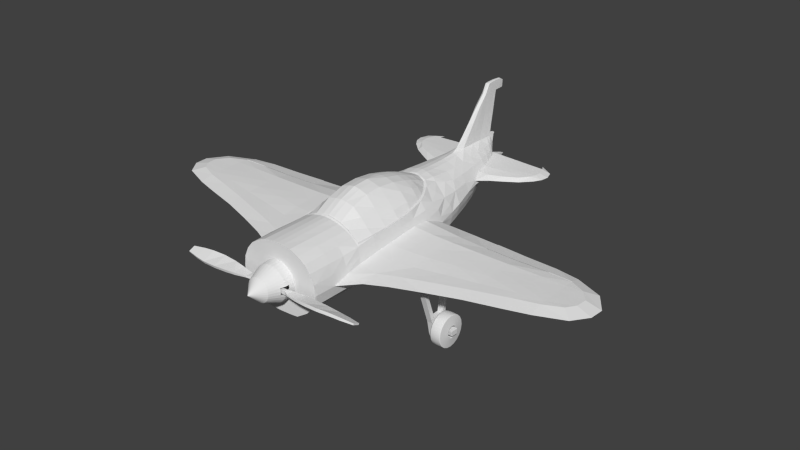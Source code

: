 # Source: Plane.blend  (saved by Blender 2.76.0; exported with 4.5.12 LTS)
import bpy
from mathutils import Matrix  # noqa: F401  (used for matrix-valued properties, if any)

bpy.ops.wm.read_factory_settings(use_empty=True)
scene = bpy.context.scene
scene.name = 'Scene'

# ---- collections
col_collection_1 = bpy.data.collections.new('Collection 1'); scene.collection.children.link(col_collection_1)

# ---- materials (node trees are filled in below, after node groups)
mat_material = bpy.data.materials.new('Material')
mat_material.alpha_threshold = 0.0
mat_material.use_transparent_shadow = False
mat_material.roughness = 0.5
mat_material.line_color = (0.0, 0.0, 0.0, 1.0)

# ---- material node trees

# ---- world
world_world = bpy.data.worlds.new('World'); scene.world = world_world
world_world.color = (0.05088, 0.05088, 0.05088)
world_world.use_sun_shadow = False
world_world.sun_shadow_jitter_overblur = 0.0
world_world.cycles.sampling_method = 'MANUAL'
world_world.cycles.sample_map_resolution = 256

# ---- meshes
me_cube = bpy.data.meshes.new('Cube')
me_cube.from_pydata([(0.9097, 0.01841, -2.365), (0.4643, -0.5585, 2.327), (0.5488, 0.7432, -1.649), (0.4948, -0.6895, 0.2392), (0.5471, 0.6394, 2.327), (0.4957, -0.6132, -0.9097), (0.4912, -0.471, -2.073), (0.3805, 0.7428, -2.55), (0.0, -0.6794, 2.327), (2.384e-07, 0.7313, -4.744), (0.0, 0.8361, 2.327), (0.5892, 0.968, -0.7298), (0.5872, 0.9611, -0.2978), (0.0, 0.8369, -1.898), (-1.49e-07, 1.19, -0.7304), (-3.427e-07, 1.255, -0.2962), (4.47e-08, -0.6981, 0.2346), (8.941e-08, -0.6161, -0.9097), (1.341e-07, -0.4714, -2.073), (0.2362, 0.1534, -4.112), (0.9459, -0.1852, 2.327), (0.9413, 0.1983, 2.327), (1.998e-07, 0.213, -4.4), (1.493, 0.2348, -0.7482), (0.9206, -0.2172, -2.073), (5.442, 0.0302, -0.899), (5.44, 0.1523, -0.1558), (5.442, 0.0302, -0.1564), (0.4925, -0.6869, 1.368), (0.5908, 0.7312, 0.9685), (-3.661e-07, 0.8652, 0.9685), (3.93e-08, -0.6824, 1.366), (1.039, -0.2287, 1.368), (1.036, 0.08108, 1.385), (-1.052e-07, 0.03316, 2.327), (0.8543, 0.4681, -1.917), (1.0, 0.2806, -0.7298), (1.0, 0.2082, 0.1028), (1.491, 0.007843, -1.644), (0.7669, -0.3714, -2.073), (0.7955, -0.4747, -0.9097), (0.7939, -0.4747, 0.2392), (0.4544, -0.4254, -2.364), (0.7369, -0.3981, 2.327), (0.794, -0.4637, 1.368), (-1.141e-07, 1.036, -1.329), (0.5196, -0.5406, -1.426), (0.0, -0.5355, -1.426), (0.9203, -0.3333, -1.426), (1.0, 0.2473, -1.137), (0.7979, -0.436, -1.426), (0.9651, -0.0007234, 2.327), (0.9732, 0.09495, -2.073), (5.706, 0.06551, 0.07233), (0.0, 0.6958, 2.327), (1.001, -7.345e-08, -1.68), (6.009, 0.06551, -0.6253), (2.308e-07, 2.132, -5.026), (1.92e-07, 2.178, -4.478), (1.533e-07, 0.9415, -3.351), (1.145e-07, 0.8364, -2.848), (0.1154, 0.7313, -4.609), (0.3189, -0.2752, -3.208), (0.391, -0.3414, -2.851), (1.502e-07, -0.4228, -2.367), (1.592e-07, -0.3515, -2.853), (1.681e-07, -0.2833, -3.208), (1.91e-07, 0.07194, -4.112), (0.3795, 0.06215, -3.811), (0.5088, -0.009351, -3.51), (0.6202, -0.06125, -3.208), (0.7317, -0.1109, -2.85), (1.826, 0.3412, -4.347), (1.754, 0.3406, -4.049), (0.7312, 0.2714, -3.207), (0.8107, 0.2452, -2.849), (1.698, 0.4403, -4.556), (1.769, 0.4403, -4.18), (1.821, 0.3406, -4.17), (0.7152, 0.4403, -2.848), (1.834e-07, -0.0581, -3.812), (0.4907, -0.2112, -3.208), (0.5995, -0.2681, -2.85), (0.4382, 0.173, -3.799), (0.5583, 0.1386, -3.509), (0.6731, 0.1049, -3.207), (0.784, 0.06515, -2.849), (0.2581, -0.5737, 2.327), (0.3447, 0.7153, 2.327), (0.2484, -0.4722, -2.073), (0.275, -0.6161, -0.9097), (0.2668, -0.6981, 0.2367), (0.3569, 0.7857, -1.813), (0.3634, 1.122, -0.7312), (0.3634, 1.169, -0.2963), (0.2634, -0.6824, 1.369), (0.3634, 0.8122, 0.9685), (0.9381, 0.1678, -2.365), (0.265, -0.5391, -1.425), (0.3634, 0.9611, -1.329), (0.1396, 0.24, -4.399), (0.6494, 0.1574, 2.327), (1.758e-07, -0.1709, -3.512), (0.1221, -0.2837, -3.208), (0.1823, -0.3516, -2.852), (0.1016, 0.8929, -4.647), (0.07843, 0.8943, -4.151), (0.3285, 0.7366, -3.207), (0.3713, 0.7382, -2.848), (0.03608, 0.7315, -4.726), (0.1439, 0.7349, 2.327), (0.1495, 0.8186, -2.338), (0.1489, 0.8232, -1.877), (0.1502, 1.18, -0.7307), (0.1502, 1.224, -0.2967), (0.1502, 0.8547, 0.9685), (0.1502, 1.019, -1.329), (0.03307, 2.123, -5.026), (0.05745, 2.164, -4.471), (0.08183, 0.897, -3.519), (0.1421, 0.8119, -2.848), (0.8484, 0.3875, 2.327), (2.234e-07, 0.4847, -4.664), (3.33e-08, 0.8461, -2.105), (0.9601, 0.5913, -0.2956), (0.9428, 0.4804, 0.9688), (0.1642, 0.4844, -4.559), (0.4026, 0.4819, -4.101), (0.6288, 0.4617, -3.207), (0.6808, 0.2729, -3.51), (0.3077, 0.2753, -4.396), (0.4507, 0.2753, -4.112), (0.5822, 0.2753, -3.811), (0.5126, 0.399, 2.327), (0.6188, -0.1462, 2.327), (0.0, 0.4818, 2.327), (-2.105e-07, -0.4155, 2.327), (0.328, -0.4473, 2.327), (1.507, -0.1558, 1.055), (1.486, 0.06712, 1.004), (1.484, 0.008836, 1.406), (0.5883, 0.8483, 0.5102), (0.3634, 1.027, 0.5106), (0.1502, 1.07, 0.5099), (-3.532e-07, 1.087, 0.5107), (0.9601, 0.5528, 0.51), (0.1502, 1.206, 0.1028), (0.3634, 1.145, 0.1033), (0.9601, 0.5622, 0.1033), (0.5866, 0.9196, 0.1033), (-3.455e-07, 1.233, 0.1031), (1.562, 0.3897, -4.767), (0.4679, 0.6028, -3.516), (5.988, 0.06551, -0.2869), (5.67, 0.06551, -1.066), (0.7244, 0.5239, 2.327), (2.309e-07, 0.603, -4.709), (0.1209, 0.1017, -4.112), (0.5931, 0.6579, -2.236), (0.7763, 0.7805, -0.7295), (0.779, 0.7588, -0.2967), (0.7754, 0.6169, 0.9685), (0.8759, 0.5307, -1.469), (0.1362, 0.6029, -4.583), (0.3203, 0.6029, -4.116), (0.5282, 0.6028, -3.207), (0.5883, 0.6037, -2.848), (0.7723, 0.6554, 0.5101), (0.7754, 0.7123, 0.1033), (1.0, 0.1182, 0.9683), (0.4938, -0.6696, 1.8), (1.04, -0.2287, 1.801), (1.016, 0.2259, 1.801), (1.921e-08, -0.6676, 1.799), (0.7952, -0.4693, 1.801), (1.077, 8.01e-08, 1.801), (0.2634, -0.6676, 1.8), (0.5908, 0.7293, 1.801), (-4.705e-07, 0.8474, 1.801), (0.3665, 0.8108, 1.801), (0.1502, 0.8403, 1.801), (0.9271, 0.4408, 1.801), (0.7937, 0.6167, 1.801), (0.5908, 0.7296, 1.385), (-4.183e-07, 0.8563, 1.385), (0.365, 0.8115, 1.385), (0.1502, 0.8475, 1.385), (0.9253, 0.4403, 1.385), (0.7846, 0.6168, 1.385), (1.0, 0.1726, 0.5092), (0.5961, 0.2978, 2.327), (0.6603, 0.01683, 2.327), (0.1769, -0.4916, 2.327), (0.5131, -0.3309, 2.327), (1.493, 0.2013, -1.136), (1.492, 0.1758, 0.0478), (1.488, 0.1246, 0.5086), (1.0, 0.2444, -0.2961), (1.491, 0.2053, -0.3356), (5.618, 0.1523, -0.6199), (0.265, -0.6934, 0.8365), (0.794, -0.4688, 0.836), (4.185e-08, -0.6934, 0.8372), (0.4936, -0.6921, 0.8385), (0.9117, -0.395, 0.8342), (1.2, -0.2729, 0.6654), (0.627, 0.6159, -2.493), (0.7097, -0.3314, -2.364), (7.516e-08, 0.8335, -2.34), (0.8618, -0.1663, -2.364), (0.8051, 0.4473, -2.365), (0.2298, -0.4304, -2.364), (0.2294, -0.1693, -3.512), (0.392, -0.1349, -3.511), (0.1213, -0.05756, -3.812), (0.2673, -0.02905, -3.811), (0.3634, 1.03, -1.105), (0.1502, 1.093, -1.105), (0.9443, 0.479, -1.152), (0.7118, 0.7581, -1.107), (0.8303, 0.6696, -1.124), (-1.315e-07, 1.101, -1.105), (0.293, 0.2307, -4.091), (0.5593, 0.4819, -3.516), (0.2916, 0.7375, -3.517), (0.08019, 0.8946, -3.875), (0.5001, 0.4819, -3.824), (0.2549, 0.7383, -3.852), (0.398, 0.6029, -3.835), (0.7081, 0.3642, -3.207), (1.344, 0.3391, -4.555), (1.784, 0.4403, -4.336), (0.04523, 2.187, -4.725), (0.2507, 0.6029, -4.358), (0.09024, 0.893, -4.416), (0.3092, 0.4819, -4.335), (0.1773, 0.7313, -4.384), (1.978, 0.3852, -4.158), (2.015, 0.3888, -4.336), (0.6126, 0.4408, -3.515), (0.2438, 0.3395, -4.543), (5.547, 0.0302, -0.6795), (0.2718, -0.6581, -0.3379), (0.4952, -0.6561, -0.3366), (6.668e-08, -0.6578, -0.3374), (0.7947, -0.4747, -0.3378), (2.704, -0.1315, -0.2636), (2.705, -0.05667, 0.6341), (2.704, 0.1149, 0.2442), (2.701, 0.1717, -0.4326), (2.701, 0.02641, -1.558), (2.704, 0.09635, 0.6141), (2.704, -0.09206, 0.2073), (2.702, 0.1547, -0.1246), (2.705, 0.02551, 0.9429), (2.704, -0.0578, -1.259), (2.704, -0.1262, -0.9457), (2.705, -0.1333, -0.6485), (2.698, 0.1215, -1.136), (2.699, 0.1882, -0.7875), (3.527, 0.1216, 0.09882), (3.528, -0.07229, -0.9632), (3.527, -0.06987, -0.6827), (3.527, 0.1102, 0.3773), (3.527, -0.0324, -1.19), (3.527, -0.06759, -0.3406), (3.527, 0.1564, -0.5122), (3.527, 0.1131, -1.116), (3.526, 0.1679, -0.8171), (3.528, -0.02688, 0.3851), (3.527, 0.04244, 0.6966), (3.527, -0.04513, 0.02947), (3.527, 0.1453, -0.2084), (4.369, 0.1384, -0.04826), (4.365, -0.0305, -0.9762), (4.367, -0.01344, -1.111), (4.363, -0.008574, 0.1995), (4.369, 0.1283, 0.1612), (4.366, 0.1337, -1.101), (4.367, 0.1524, -0.5746), (4.37, 0.05283, 0.4951), (4.366, 0.156, -0.8422), (4.364, -0.02779, -0.702), (4.364, -0.02529, -0.381), (4.364, -0.01614, -0.08736), (4.369, 0.1486, -0.2957), (1.987, 0.01474, -1.612), (1.999, -0.1963, -0.5709), (1.988, 0.1569, -1.135), (1.998, -0.1971, -0.9293), (1.989, -0.1375, 0.3802), (1.988, 0.2112, -0.7637), (1.991, -0.1955, -0.1118), (1.991, -0.09086, 0.883), (1.987, 0.1583, -0.01619), (1.988, 0.1057, 0.3903), (1.987, 0.0765, 0.818), (1.998, -0.09394, -1.318), (1.986, 0.1831, -0.3787), (1.989, 0.01581, 1.184), (1.495, -0.2724, -0.9211), (1.499, -0.2717, -0.4842), (1.493, -0.157, -1.368), (1.505, -0.2062, 0.5134), (1.502, -0.2704, 0.008946), (1.187, -0.329, -0.9153), (1.216, -0.3273, -0.4032), (1.227, -0.3252, 0.1169), (4.988, 0.01388, 0.05094), (4.987, 0.1392, 0.01549), (4.988, 0.006814, -0.406), (4.987, 0.0117, -1.039), (4.987, 0.005733, -0.6953), (4.986, 0.1423, -0.1245), (4.987, 0.1456, -0.8549), (4.985, 0.1399, -1.07), (4.989, 0.05887, 0.3325), (4.987, 0.004527, -0.9476), (4.987, 0.1457, -0.6067), (4.986, 0.06049, -1.338), (4.988, 0.01068, -0.1629), (4.987, 0.1455, -0.3522), (5.594, 0.1523, -0.3572), (5.386, 0.1523, -0.8783), (5.534, 0.0302, -0.4019), (0.9158, 0.513, 0.9301), (-3.649e-07, 0.8889, 0.9248), (0.1502, 0.8774, 0.9256), (0.3634, 0.8343, 0.9268), (0.7747, 0.6228, 0.9291), (0.5893, 0.7442, 0.9281), (0.1502, 0.8577, 0.8967), (0.5879, 0.7168, 0.8998), (-3.639e-07, 0.8695, 0.8921), (0.774, 0.5889, 0.9048), (0.3634, 0.8149, 0.8993), (0.9153, 0.6286, -0.7298), (0.7271, 0.6992, -1.348), (0.8597, 0.5194, 0.9078), (0.9164, 0.5628, 0.1033), (0.5189, 0.7269, -1.584), (0.1487, 0.8152, -1.833), (0.3406, 0.7696, -1.775), (0.0, 0.8201, -1.849), (0.857, 0.6266, -0.7298), (0.7762, 0.6696, -1.107), (0.9107, 0.55, 0.51), (0.687, 0.6974, -1.329), (0.9105, 0.5885, -0.2958), (0.586, 0.9035, -1.107), (0.7862, 0.5992, 2.327), (0.5908, 0.7172, 2.327), (0.1502, 0.8311, 2.327), (0.7968, -0.4747, 2.327), (0.0, 0.7364, 2.327), (1.038, -0.2287, 2.327), (0.4427, 0.3321, 2.327), (0.0, -0.5011, 2.327), (0.0, -0.5795, 2.327), (0.4939, -0.653, 2.327), (0.2634, -0.6701, 2.327), (0.3685, 0.8099, 2.327), (0.5116, 0.2487, 2.327), (0.5543, 0.1361, 2.327), (1.035, 0.226, 2.327), (0.929, 0.4423, 2.327), (0.563, 0.02522, 2.327), (0.5286, -0.1097, 2.327), (1.062, 1.017e-07, 2.327), (0.1575, -0.3967, 2.327), (0.0, 0.5747, 2.327), (0.4414, -0.2621, 2.327), (0.288, -0.3585, 2.327), (0.1494, 0.924, -1.586), (-5.771e-08, 0.9294, -1.586), (0.3503, 0.8605, -1.585), (0.5674, 0.8324, -1.329), (0.1491, 0.8344, -2.098), (0.7041, 0.6179, -1.776), (0.9701, 0.3397, -1.57), (0.4991, 0.7249, -2.004), (0.2137, 0.7351, -4.132), (0.1478, 0.8129, -2.565), (9.401e-08, 0.8339, -2.569), (0.9371, -0.2877, -1.68), (5.215e-08, -0.5123, -1.678), (0.2585, -0.5175, -1.678), (0.7858, -0.417, -1.679), (0.5132, -0.5206, -1.679), (0.9867, 0.1543, -1.645), (0.9271, 0.2741, -2.03), (1.0, 0.1233, -1.454), (0.9571, -0.1805, -1.542), (0.9651, -0.1412, -1.68), (0.9548, -0.04851, -2.073), (0.3832, 0.7865, -2.052), (0.386, 0.7601, -2.311), (0.9779, 0.265, 0.9685), (0.9826, 0.3262, 0.5095), (0.9823, 0.3647, 0.103), (0.9936, 0.2338, 1.385), (0.9609, 0.4414, -0.7298), (0.9831, 0.4098, -0.2959), (1.046, -0.2741, -1.406), (0.8908, 0.003555, 2.327), (0.8591, 0.1868, 2.327), (0.7752, 0.3615, 2.327), (0.2274, -0.5427, 2.327), (0.6628, 0.4876, 2.327), (0.4139, -0.5173, 2.327), (0.6809, -0.3813, 2.327), (0.0, -0.5438, 2.327), (0.8707, -0.1763, 2.327), (2.378e-07, 0.8899, -4.786), (0.03583, 0.8933, -4.769), (0.05262, 0.4841, -4.638), (0.04127, 0.603, -4.689), (0.7325, 0.473, -3.824), (0.8192, 0.4396, -3.514), (1.476, 0.3242, -3.983), (0.659, 0.4742, -4.101), (0.5884, 0.4738, -4.335), (0.5183, 0.4732, -4.559), (1.216, 0.4372, -3.676), (1.049, 0.4605, -4.335), (1.109, 0.4608, -4.104), (1.433, 0.3246, -4.152), (1.155, 0.4568, -3.912), (0.9847, 0.4602, -4.558), (1.401, 0.4503, -4.336), (1.389, 0.3235, -4.365), (1.453, 0.4505, -4.135), (1.524, 0.4354, -3.843), (1.489, 0.4445, -3.996), (1.343, 0.4502, -4.555), (1.261, 0.3642, -3.566), (1.586, 0.3642, -3.759), (0.9796, 0.3642, -3.411), (1.524, 0.3241, -3.857), (1.207, 0.305, -3.655), (1.123, 0.3052, -3.881), (0.9878, 0.3369, -4.557), (1.011, 0.3045, -4.378), (1.057, 0.3052, -4.134), (0.8729, 0.2846, -3.512), (0.5188, 0.3343, -4.558), (0.7698, 0.2846, -3.809), (0.6711, 0.2834, -4.122), (0.5755, 0.2825, -4.387), (1.937, 0.3893, -4.552), (1.72, 0.4379, -4.057), (1.859, 0.3766, -3.992), (1.717, 0.3655, -4.556), (0.1118, 0.8378, -3.208), (1.422e-07, 0.8671, -3.208), (0.1827, 0.4192, -4.548), (2.116e-07, 0.3985, -4.549), (0.06225, 0.4039, -4.549), (0.4939, -0.6539, 2.311), (0.5908, 0.7179, 2.311), (-2.618e-08, 0.8368, 2.311), (1.038, -0.2287, 2.311), (1.034, 0.226, 2.311), (0.7967, -0.4744, 2.311), (1.065, 9.951e-08, 2.311), (0.3684, 0.8099, 2.311), (0.1502, 0.8316, 2.311), (0.9289, 0.4422, 2.311), (0.7866, 0.6002, 2.311), (1.069e-09, -0.6788, 2.311), (0.2634, -0.6699, 2.311), (2.594e-09, -0.6778, 2.285), (0.2634, -0.6697, 2.285), (0.4938, -0.6553, 2.285), (0.5908, 0.7188, 2.285), (-6.354e-08, 0.8377, 2.285), (1.039, -0.2287, 2.285), (1.033, 0.226, 2.285), (0.7966, -0.474, 2.285), (1.068, 9.657e-08, 2.285), (0.3682, 0.81, 2.285), (0.1502, 0.8324, 2.285), (0.9287, 0.4421, 2.285), (0.7872, 0.6016, 2.285), (1.703e-07, 1.455, -3.826), (0.06921, 1.456, -4.308), (0.07111, 1.456, -3.933), (0.07046, 1.455, -4.538), (0.07519, 1.455, -4.091), (1.615e-07, 1.19, -3.587), (0.07397, 1.166, -4.22), (0.07664, 1.168, -3.719), (0.08067, 1.165, -4.467), (0.07777, 1.166, -3.971), (0.06156, 1.705, -4.596), (0.06506, 1.709, -4.386), (1.778e-07, 1.707, -4.054), (0.06631, 1.708, -4.118), (0.06892, 1.708, -4.216), (0.0, 0.8899, -4.508), (0.05271, 1.954, -4.663), (0.06102, 1.954, -4.476), (1.851e-07, 1.954, -4.285), (0.04418, 1.954, -4.88), (0.06283, 1.954, -4.346), (0.0, 1.954, -5.016), (0.0335, 1.954, -5.015), (0.05134, 2.179, -4.559), (0.03915, 2.176, -4.924), (2.114e-07, 2.198, -4.729), (2.017e-07, 2.191, -4.565), (2.211e-07, 2.186, -4.926), (1.782, 0.3509, -4.431), (1.75, 0.4403, -4.424), (0.0428, 2.183, -4.804), (0.219, 0.6029, -4.448), (0.09481, 0.893, -4.508), (0.2678, 0.4819, -4.425), (0.1584, 0.7313, -4.474), (0.5603, 0.4735, -4.425), (1.023, 0.4604, -4.425), (1.378, 0.4503, -4.424), (1.374, 0.3298, -4.454), (0.9967, 0.3175, -4.473), (0.5391, 0.3032, -4.489), (1.984, 0.389, -4.423), (0.2636, 0.301, -4.492), (0.07087, 1.455, -4.634), (0.08323, 1.165, -4.565), (0.06011, 1.704, -4.69), (2.153e-07, 2.193, -4.808), (0.04929, 1.954, -4.75), (0.1962, 0.4088, -4.826), (0.2215, 0.3228, -4.4), (2.072e-07, 0.3067, -4.494), (0.08342, 0.3205, -4.494), (0.197, 0.3703, -4.494), (0.0, 1.954, -4.75), (0.0, 1.954, -4.88), (0.0, 1.455, -4.629), (0.0, 1.705, -4.69), (0.0, 1.165, -4.569), (1.189e-07, 0.8912, -4.619), (1.784e-07, 0.8899, -4.716), (0.4219, 0.4786, -4.335), (0.5661, 0.4783, -3.824), (0.4934, 0.4788, -4.101), (0.3426, 0.4799, -4.559), (0.3427, 0.3374, -4.559), (0.2866, 0.4092, -4.846), (0.3858, 0.4785, -4.425)], [], [(120, 60, 383, 382), (468, 459, 351, 350), (349, 376, 99, 216), (65, 104, 211, 64), (90, 242, 244, 17), (98, 90, 17, 47), (466, 460, 10, 352), (24, 394, 393, 384), (113, 14, 15, 114), (233, 236, 381, 164), (99, 376, 340, 375), (159, 11, 12, 160), (317, 25, 241, 312), (311, 319, 154, 25), (85, 74, 75, 86), (82, 71, 209, 207), (463, 461, 355, 353), (470, 360, 8, 469), (327, 326, 30, 115), (329, 330, 29, 161), (37, 195, 198, 197), (75, 79, 210, 97), (3, 41, 201, 203), (458, 463, 353, 359), (63, 82, 207, 42), (46, 50, 40, 5), (5, 40, 245, 243), (42, 207, 39, 6), (388, 387, 50, 46), (86, 75, 97, 0), (387, 384, 48, 50), (162, 337, 220, 218), (91, 200, 202, 16), (112, 13, 343, 341), (393, 55, 392), (175, 171, 32), (461, 464, 368, 355), (71, 86, 0, 209), (315, 314, 323), (162, 379, 35, 378), (50, 48, 40), (201, 41, 204), (68, 83, 84, 69), (69, 84, 85, 70), (70, 85, 86, 71), (62, 81, 82, 63), (512, 525, 238, 72), (78, 426, 430, 72), (83, 132, 129, 84), (111, 208, 123, 377), (81, 70, 71, 82), (515, 518, 236, 233), (228, 227, 224, 152), (386, 98, 47, 385), (64, 211, 89, 18), (109, 9, 413, 414), (117, 508, 503, 506), (491, 489, 59, 119), (119, 59, 454, 453), (518, 516, 234, 236), (61, 163, 416, 109), (62, 63, 104, 103), (2, 92, 342, 340), (388, 46, 98, 386), (330, 328, 96, 29), (3, 203, 200, 91), (11, 93, 94, 12), (458, 359, 360, 470), (459, 465, 361, 351), (46, 5, 90, 98), (5, 243, 242, 90), (93, 11, 349, 216), (63, 42, 211, 104), (495, 501, 504, 498), (529, 531, 500, 494), (92, 112, 341, 342), (42, 6, 89, 211), (328, 327, 115, 96), (93, 113, 114, 94), (465, 466, 352, 361), (217, 116, 45, 221), (128, 165, 166, 79), (519, 421, 424, 520), (226, 228, 152, 223), (23, 36, 197, 198), (2, 378, 380, 92), (80, 67, 214), (139, 33, 175, 140), (464, 462, 364, 368), (53, 26, 309, 316), (53, 316, 308, 27), (27, 320, 310, 324), (149, 147, 142, 141), (147, 146, 143, 142), (146, 150, 144, 143), (168, 149, 141, 167), (94, 114, 146, 147), (114, 15, 150, 146), (12, 94, 147, 149), (160, 12, 149, 168), (79, 75, 229, 128), (107, 108, 166, 165), (227, 228, 164, 381), (84, 129, 74, 85), (512, 72, 430, 522), (73, 419, 426, 78), (425, 424, 421, 420), (53, 153, 322, 26), (37, 197, 402, 399), (153, 53, 27, 324), (154, 319, 315, 323), (322, 153, 56, 199), (323, 199, 56, 154), (25, 317, 311), (124, 348, 339, 148), (148, 339, 346, 145), (225, 119, 224, 227), (223, 152, 165, 128), (127, 164, 228, 226), (517, 515, 233, 235), (400, 397, 125, 187), (33, 400, 172, 175), (79, 166, 206, 210), (467, 468, 350, 365), (66, 103, 104, 65), (398, 145, 125, 397), (28, 170, 176, 95), (138, 140, 175, 32), (28, 44, 174, 170), (95, 176, 173, 31), (44, 32, 171, 174), (187, 188, 182, 181), (185, 186, 180, 179), (183, 185, 179, 177), (186, 184, 178, 180), (188, 183, 177, 182), (161, 29, 183, 188), (115, 30, 184, 186), (29, 96, 185, 183), (96, 115, 186, 185), (477, 172, 181, 482), (125, 161, 188, 187), (125, 325, 329, 161), (398, 397, 169, 189), (189, 37, 399, 398), (33, 139, 169), (33, 169, 397, 400), (356, 135, 34), (133, 190, 406, 408), (190, 101, 405, 406), (404, 405, 101, 191), (191, 134, 412, 404), (410, 412, 134, 193), (409, 410, 193, 137), (407, 409, 137, 192), (357, 411, 407, 192), (377, 395, 396, 111), (55, 391, 49, 194, 38), (194, 49, 36, 23), (37, 189, 196, 195), (139, 196, 189, 169), (322, 321, 313, 26), (309, 26, 313), (323, 314, 318, 199), (321, 322, 199, 318), (27, 308, 320), (203, 28, 95, 200), (203, 201, 44, 28), (200, 95, 31, 202), (32, 204, 205), (44, 201, 204, 32), (207, 209, 24, 39), (102, 212, 62, 103), (81, 62, 212, 213), (69, 70, 81, 213), (68, 69, 213, 215), (157, 215, 214, 67), (102, 103, 66), (102, 80, 214, 212), (377, 123, 13, 112), (217, 221, 14, 113), (216, 217, 113, 93), (345, 219, 159, 344), (219, 349, 11, 159), (419, 73, 438), (68, 215, 157, 19), (68, 19, 222, 83), (83, 222, 131, 132), (215, 213, 212, 214), (157, 67, 22), (19, 157, 22, 100), (109, 416, 156, 9), (222, 19, 100, 533), (133, 370, 135, 356), (356, 34, 362), (363, 362, 34), (363, 34, 366), (366, 34, 367), (371, 367, 34), (372, 371, 34), (369, 372, 34), (34, 136, 369), (126, 415, 416, 163), (415, 122, 156, 416), (491, 119, 225, 493), (152, 224, 107, 165), (494, 500, 501, 495), (235, 233, 164, 127), (425, 420, 417, 427), (440, 419, 438, 439), (231, 77, 237, 238), (73, 78, 237, 451), (523, 522, 430, 442), (428, 441, 445, 422), (223, 239, 226), (229, 239, 223, 128), (427, 417, 418, 423), (129, 229, 74), (75, 74, 229), (242, 91, 16, 244), (324, 310, 312, 241), (243, 245, 41, 3), (243, 3, 91, 242), (401, 218, 220, 336), (291, 23, 198, 298), (245, 306, 307, 41), (40, 305, 306, 245), (403, 302, 300, 305), (288, 194, 23, 291), (299, 296, 139, 140), (195, 196, 295, 294), (294, 298, 198, 195), (48, 392, 403), (38, 194, 288, 286), (299, 140, 138, 293), (139, 296, 295, 196), (272, 266, 249, 253), (283, 265, 262, 282), (270, 254, 247, 269), (251, 263, 260, 248), (268, 259, 249, 266), (256, 261, 262, 257), (255, 264, 261, 256), (267, 258, 259, 268), (270, 263, 251, 254), (253, 248, 260, 272), (285, 279, 266, 272), (265, 246, 257, 262), (280, 270, 269, 276), (263, 277, 273, 260), (281, 268, 266, 279), (261, 274, 282, 262), (264, 275, 274, 261), (278, 267, 268, 281), (280, 277, 263, 270), (272, 260, 273, 285), (297, 255, 256, 289), (254, 251, 296, 299), (294, 295, 248, 253), (287, 257, 246, 292), (286, 288, 258, 250), (296, 251, 248, 295), (259, 291, 298, 249), (289, 256, 257, 287), (258, 288, 291, 259), (253, 249, 298, 294), (297, 286, 250, 255), (254, 299, 293, 247), (302, 297, 289, 300), (302, 38, 286, 297), (301, 287, 292, 304), (300, 289, 287, 301), (293, 138, 303, 290), (304, 292, 290, 303), (392, 55, 38, 302, 403), (306, 301, 304, 307), (305, 300, 301, 306), (307, 304, 303, 205), (308, 276, 284, 320), (321, 318, 279, 285), (316, 280, 276, 308), (277, 309, 313, 273), (314, 281, 279, 318), (282, 312, 310, 283), (274, 317, 312, 282), (275, 311, 317, 274), (315, 278, 281, 314), (316, 309, 277, 280), (283, 310, 320, 284), (285, 273, 313, 321), (324, 241, 56, 153), (56, 241, 25, 154), (335, 331, 327, 328), (332, 335, 328, 330), (331, 333, 326, 327), (346, 338, 325, 145), (334, 332, 330, 329), (167, 141, 332, 334), (141, 142, 335, 332), (143, 144, 333, 331), (334, 329, 325, 338), (142, 143, 331, 335), (336, 344, 348, 124), (2, 340, 347, 337), (337, 347, 345, 220), (116, 99, 375, 373), (375, 340, 342), (36, 401, 402, 197), (339, 168, 167, 346), (349, 219, 347, 376), (344, 159, 160, 348), (373, 375, 342, 341), (338, 346, 167, 334), (348, 160, 168, 339), (4, 155, 350, 351), (354, 110, 352, 10), (20, 43, 353, 355), (54, 408, 155, 4, 88, 110, 354), (43, 1, 359, 353), (1, 87, 360, 359), (88, 4, 351, 361), (101, 190, 362, 363), (87, 358, 8, 360), (110, 88, 361, 352), (121, 21, 364, 365), (134, 191, 366, 367), (21, 51, 368, 364), (51, 20, 355, 368), (357, 192, 369, 136), (137, 193, 371, 372), (190, 133, 356, 362), (155, 121, 365, 350), (191, 101, 363, 366), (192, 137, 372, 369), (193, 134, 367, 371), (344, 336, 220, 345), (116, 217, 216, 99), (376, 347, 340), (341, 343, 374, 373), (219, 345, 347), (373, 374, 45, 116), (2, 337, 162, 378), (55, 389, 391), (379, 162, 218, 49), (35, 158, 380, 378), (112, 92, 395, 377), (108, 7, 206, 166), (209, 0, 394, 24), (236, 234, 106, 381), (227, 381, 106, 225), (382, 383, 208, 111), (39, 24, 384, 387), (89, 386, 385, 18), (92, 380, 395), (394, 52, 55, 393), (6, 39, 387, 388), (6, 388, 386, 89), (389, 379, 49, 391), (389, 390, 35, 379), (52, 390, 389, 55), (35, 390, 210, 158), (52, 97, 210, 390), (0, 97, 52, 394), (384, 393, 392, 48), (395, 380, 158, 396), (111, 396, 7, 382), (7, 108, 120, 382), (396, 158, 206, 7), (210, 206, 158), (41, 307, 205, 204), (205, 303, 138, 32), (36, 49, 218, 401), (398, 399, 148, 145), (401, 336, 124, 402), (172, 400, 187, 181), (399, 402, 124, 148), (48, 403, 305, 40), (145, 325, 125), (370, 133, 408, 54), (408, 406, 121, 155), (51, 21, 405, 404), (43, 20, 412, 410), (87, 1, 409, 407), (406, 405, 21, 121), (404, 412, 20, 51), (1, 43, 410, 409), (411, 358, 87, 407), (311, 315, 319), (315, 311, 275, 278), (275, 264, 267, 278), (264, 255, 258, 267), (250, 258, 255), (109, 414, 105, 61), (534, 535, 100, 22), (545, 239, 418, 417), (546, 127, 226, 545), (546, 544, 235, 127), (435, 436, 432, 423), (549, 532, 126, 547), (550, 544, 421, 519), (77, 231, 429, 431), (239, 229, 418), (452, 230, 434, 76), (521, 429, 231, 513), (437, 435, 423, 418), (433, 427, 423, 432), (76, 151, 452), (431, 425, 427, 433), (520, 424, 429, 521), (431, 429, 424, 425), (426, 443, 442, 430), (419, 440, 443, 426), (440, 446, 447, 443), (422, 445, 548, 547), (446, 440, 439, 444), (524, 523, 442, 448), (443, 447, 448, 442), (447, 131, 130, 448), (129, 132, 446, 444), (513, 231, 238, 525), (151, 76, 449), (72, 238, 237, 78), (151, 449, 452), (77, 431, 433, 450), (237, 77, 450, 451), (432, 450, 433), (436, 451, 450, 432), (418, 229, 437), (129, 444, 229), (229, 444, 437), (437, 444, 439, 435), (435, 439, 438, 436), (436, 438, 73, 451), (230, 441, 428, 434), (108, 107, 453, 120), (453, 454, 60, 120), (107, 224, 119, 453), (122, 415, 457, 456), (222, 533, 131), (536, 533, 100, 535), (533, 536, 526, 130), (269, 247, 252, 271), (265, 271, 252, 246), (276, 269, 271, 284), (283, 284, 271, 265), (290, 252, 247, 293), (290, 292, 246, 252), (364, 462, 467, 365), (482, 483, 468, 467), (479, 477, 462, 464), (480, 481, 466, 465), (474, 480, 465, 459), (473, 458, 470, 472), (476, 479, 464, 461), (473, 478, 463, 458), (472, 470, 469, 471), (478, 476, 461, 463), (481, 475, 460, 466), (483, 474, 459, 468), (182, 177, 474, 483), (180, 178, 475, 481), (174, 171, 476, 478), (176, 472, 471, 173), (170, 174, 478, 473), (171, 175, 479, 476), (170, 473, 472, 176), (177, 179, 480, 474), (179, 180, 481, 480), (175, 172, 477, 479), (181, 182, 483, 482), (462, 477, 482, 467), (492, 487, 485, 490), (118, 58, 502, 504), (528, 527, 487, 492), (490, 485, 488, 493), (497, 498, 504), (106, 490, 493, 225), (516, 528, 492, 234), (234, 492, 490, 106), (486, 491, 493, 488), (486, 484, 489, 491), (487, 494, 495, 485), (527, 529, 494, 487), (497, 496, 484, 486), (497, 486, 488, 498), (485, 495, 498, 488), (502, 496, 497, 504), (506, 505, 57, 117), (514, 232, 500, 531), (232, 507, 501, 500), (507, 118, 504, 501), (507, 232, 509, 510), (58, 118, 507, 510), (514, 508, 511, 530), (57, 511, 508, 117), (232, 514, 530, 509), (508, 514, 531, 503), (446, 132, 131, 447), (76, 513, 525, 449), (445, 441, 523, 524), (428, 520, 521, 434), (434, 521, 513, 76), (547, 550, 519, 422), (441, 230, 522, 523), (126, 163, 515, 517), (452, 512, 522, 230), (422, 519, 520, 428), (61, 105, 516, 518), (163, 61, 518, 515), (452, 449, 525, 512), (415, 126, 455, 457), (240, 526, 536, 455), (549, 548, 240, 532), (456, 457, 535, 534), (455, 536, 535, 457), (131, 533, 130), (455, 532, 240), (126, 532, 455), (505, 506, 503, 538), (537, 538, 503, 531), (527, 528, 541, 539), (529, 527, 539, 540), (531, 529, 540, 537), (528, 516, 499, 541), (516, 105, 542, 499), (105, 414, 543, 542), (413, 543, 414), (547, 548, 549), (126, 517, 550, 547), (130, 526, 524, 448), (517, 235, 544, 550), (420, 421, 544, 546), (420, 546, 545, 417), (239, 545, 226)])
me_cube.materials.append(mat_material)
me_cube.use_remesh_preserve_volume = False
me_cube.use_remesh_preserve_attributes = False
me_cube.use_mirror_vertex_groups = False
me_cube.update()
me_leg2 = bpy.data.meshes.new('leg2')
me_leg2.from_pydata([(-0.31, -0.1323, -6.575), (-0.31, -1.551, -0.4554), (-0.31, 1.279, -6.575), (-0.31, 1.474, -0.4554), (0.3158, -0.1323, -6.575), (0.3158, -1.551, -0.4554), (0.3158, 1.279, -6.575), (0.3158, 1.474, -0.4554), (-0.31, -0.2549, -4.255), (-0.31, 1.033, -4.255), (0.3158, 0.998, -5.268), (0.3158, 0.1099, -5.268), (-0.31, 1.291, -6.208), (0.3158, 0.9481, -5.817), (0.3158, 0.2228, -5.817), (-0.31, -0.2627, -6.208), (0.3158, -0.2549, -4.255), (0.3158, 1.033, -4.255), (0.3158, 1.291, -6.208), (0.3158, -0.2627, -6.208), (2.169, 0.1099, -5.268), (2.169, 0.998, -5.268), (2.169, 0.9481, -5.817), (2.169, 0.2228, -5.817), (-0.31, -0.5731, -4.7), (-0.31, -2.173, -0.01065), (-0.31, 1.973, -0.01065), (0.3158, 1.973, -0.01065), (0.3158, -2.173, -0.01065), (-0.31, 1.429, -4.7), (0.3158, 1.429, -4.7), (0.3158, -0.5731, -4.7)], [], [(15, 12, 2, 0), (12, 18, 6, 2), (18, 19, 4, 6), (19, 15, 0, 4), (0, 2, 6, 4), (28, 27, 26, 25), (28, 25, 24, 31), (16, 17, 9, 8), (26, 27, 30, 29), (9, 17, 7, 3), (31, 24, 15, 19), (11, 14, 23, 20), (29, 30, 18, 12), (24, 29, 12, 15), (11, 10, 30, 31), (10, 13, 18, 30), (14, 11, 31, 19), (13, 14, 19, 18), (21, 20, 23, 22), (10, 11, 20, 21), (14, 13, 22, 23), (13, 10, 21, 22), (1, 8, 24, 25), (3, 1, 25, 26), (5, 7, 27, 28), (9, 3, 26, 29), (7, 17, 30, 27), (16, 5, 28, 31), (17, 16, 31, 30), (8, 9, 29, 24), (8, 1, 5, 16), (1, 3, 7, 5)])
me_leg2.use_remesh_preserve_volume = False
me_leg2.use_remesh_preserve_attributes = False
me_leg2.use_mirror_vertex_groups = False
me_leg2.update()
me_cylinder_001 = bpy.data.meshes.new('Cylinder.001')
me_cylinder_001.from_pydata([(-1.942e-07, 0.4137, -1.177), (-1.779e-07, 0.412, 1.256), (0.1279, 0.3935, -1.177), (0.1273, 0.3918, 1.256), (0.2432, 0.3347, -1.177), (0.2422, 0.3333, 1.256), (0.3347, 0.2432, -1.177), (0.3333, 0.2422, 1.256), (0.3935, 0.1279, -1.177), (0.3918, 0.1273, 1.256), (0.4137, 9.345e-09, -1.177), (0.412, 1.877e-08, 1.256), (0.3935, -0.1279, -1.177), (0.3918, -0.1273, 1.256), (0.3347, -0.2432, -1.177), (0.3333, -0.2422, 1.256), (0.2432, -0.3347, -1.177), (0.2422, -0.3333, 1.256), (0.1279, -0.3935, -1.177), (0.1273, -0.3918, 1.256), (-1.085e-07, -0.4137, -1.177), (-8.239e-08, -0.412, 1.256), (-0.1279, -0.3935, -1.177), (-0.1273, -0.3918, 1.256), (-0.2432, -0.3347, -1.177), (-0.2422, -0.3333, 1.256), (-0.3347, -0.2432, -1.177), (-0.3333, -0.2422, 1.256), (-0.3935, -0.1279, -1.177), (-0.3918, -0.1273, 1.256), (-0.4137, 4.028e-07, -1.177), (-0.412, 3.962e-07, 1.256), (-0.3935, 0.1279, -1.177), (-0.3918, 0.1273, 1.256), (-0.3347, 0.2432, -1.177), (-0.3333, 0.2422, 1.256), (-0.2432, 0.3347, -1.177), (-0.2422, 0.3333, 1.256), (-0.1279, 0.3935, -1.177), (-0.1273, 0.3918, 1.256), (-1.938e-09, 1.026, 0.0), (0.317, 0.9757, 0.0), (0.603, 0.8299, 0.0), (0.8299, 0.603, 0.0), (0.9757, 0.317, 0.0), (1.026, -5.283e-08, 0.0), (0.9757, -0.317, 0.0), (0.8299, -0.603, 0.0), (0.603, -0.8299, 0.0), (0.317, -0.9757, 0.0), (-3.362e-07, -1.026, 0.0), (-0.317, -0.9757, 0.0), (-0.603, -0.8299, 0.0), (-0.8299, -0.603, 0.0), (-0.9757, -0.317, 0.0), (-1.026, 9.826e-07, 0.0), (-0.9757, 0.317, 0.0), (-0.8299, 0.603, 0.0), (-0.603, 0.8299, 0.0), (-0.317, 0.9757, 0.0), (-1.215e-08, 0.9615, -1.012), (0.2971, 0.9144, -1.012), (0.2977, 0.9161, 1.016), (-1.122e-08, 0.9632, 1.016), (0.5652, 0.7779, -1.012), (0.5662, 0.7793, 1.016), (0.7779, 0.5652, -1.012), (0.7793, 0.5662, 1.016), (0.9144, 0.2971, -1.012), (0.9161, 0.2977, 1.016), (0.9615, -4.037e-08, -1.012), (0.9632, -4.007e-08, 1.016), (0.9144, -0.2971, -1.012), (0.9161, -0.2977, 1.016), (0.7779, -0.5652, -1.012), (0.7793, -0.5662, 1.016), (0.5652, -0.7779, -1.012), (0.5662, -0.7793, 1.016), (0.2971, -0.9144, -1.012), (0.2977, -0.9161, 1.016), (-3.107e-07, -0.9615, -1.012), (-3.113e-07, -0.9632, 1.016), (-0.2971, -0.9144, -1.012), (-0.2977, -0.9161, 1.016), (-0.5652, -0.7779, -1.012), (-0.5662, -0.7793, 1.016), (-0.7779, -0.5652, -1.012), (-0.7793, -0.5662, 1.016), (-0.9144, -0.2971, -1.012), (-0.9161, -0.2977, 1.016), (-0.9615, 9.285e-07, -1.012), (-0.9632, 9.301e-07, 1.016), (-0.9144, 0.2971, -1.012), (-0.9161, 0.2977, 1.016), (-0.7779, 0.5652, -1.012), (-0.7793, 0.5662, 1.016), (-0.5652, 0.7779, -1.012), (-0.5662, 0.7793, 1.016), (-0.2971, 0.9144, -1.012), (-0.2977, 0.9161, 1.016), (1.881e-09, 1.007, -0.8911), (0.3111, 0.9576, -0.8911), (0.3111, 0.9576, 0.8911), (1.881e-09, 1.007, 0.8911), (0.5918, 0.8146, -0.8911), (0.5918, 0.8146, 0.8911), (0.8146, 0.5918, -0.8911), (0.8146, 0.5918, 0.8911), (0.9576, 0.3111, -0.8911), (0.9576, 0.3111, 0.8911), (1.007, -4.468e-08, -0.8911), (1.007, -4.468e-08, 0.8911), (0.9576, -0.3111, -0.8911), (0.9576, -0.3111, 0.8911), (0.8146, -0.5918, -0.8911), (0.8146, -0.5918, 0.8911), (0.5918, -0.8146, -0.8911), (0.5918, -0.8146, 0.8911), (0.3111, -0.9576, -0.8911), (0.3111, -0.9576, 0.8911), (-3.285e-07, -1.007, -0.8911), (-3.285e-07, -1.007, 0.8911), (-0.3111, -0.9576, -0.8911), (-0.3111, -0.9576, 0.8911), (-0.5918, -0.8146, -0.8911), (-0.5918, -0.8146, 0.8911), (-0.8146, -0.5918, -0.8911), (-0.8146, -0.5918, 0.8911), (-0.9576, -0.3111, -0.8911), (-0.9576, -0.3111, 0.8911), (-1.007, 9.724e-07, -0.8911), (-1.007, 9.724e-07, 0.8911), (-0.9576, 0.3111, -0.8911), (-0.9576, 0.3111, 0.8911), (-0.8146, 0.5918, -0.8911), (-0.8146, 0.5918, 0.8911), (-0.5918, 0.8146, -0.8911), (-0.5918, 0.8146, 0.8911), (-0.3111, 0.9576, -0.8911), (-0.3111, 0.9576, 0.8911), (-2.027e-07, 0.3752, -1.022), (0.116, 0.3569, -1.022), (0.116, 0.3569, 1.105), (-1.864e-07, 0.3752, 1.105), (0.2206, 0.3036, -1.022), (0.2206, 0.3036, 1.105), (0.3036, 0.2206, -1.022), (0.3036, 0.2206, 1.105), (0.3569, 0.116, -1.022), (0.3569, 0.116, 1.105), (0.3752, 8.13e-09, -1.022), (0.3752, 1.756e-08, 1.105), (0.3569, -0.116, -1.022), (0.3569, -0.116, 1.105), (0.3036, -0.2206, -1.022), (0.3036, -0.2206, 1.105), (0.2206, -0.3036, -1.022), (0.2206, -0.3036, 1.105), (0.116, -0.3569, -1.022), (0.116, -0.3569, 1.105), (-9.037e-08, -0.3752, -1.022), (-7.378e-08, -0.3752, 1.105), (-0.116, -0.3569, -1.022), (-0.116, -0.3569, 1.105), (-0.2206, -0.3036, -1.022), (-0.2206, -0.3036, 1.105), (-0.3036, -0.2206, -1.022), (-0.3036, -0.2206, 1.105), (-0.3569, -0.116, -1.022), (-0.3569, -0.116, 1.105), (-0.3752, 3.718e-07, -1.022), (-0.3752, 3.671e-07, 1.105), (-0.3569, 0.116, -1.022), (-0.3569, 0.116, 1.105), (-0.3036, 0.2206, -1.022), (-0.3036, 0.2206, 1.105), (-0.2206, 0.3036, -1.022), (-0.2206, 0.3036, 1.105), (-0.116, 0.3569, -1.022), (-0.116, 0.3569, 1.105), (0.0, 1.0, -1.0), (0.309, 0.9511, -1.0), (0.309, 0.9511, 1.0), (0.0, 1.0, 1.0), (0.5878, 0.809, -1.0), (0.5878, 0.809, 1.0), (0.809, 0.5878, -1.0), (0.809, 0.5878, 1.0), (0.9511, 0.309, -1.0), (0.9511, 0.309, 1.0), (1.0, -4.371e-08, -1.0), (1.0, -4.371e-08, 1.0), (0.9511, -0.309, -1.0), (0.9511, -0.309, 1.0), (0.809, -0.5878, -1.0), (0.809, -0.5878, 1.0), (0.5878, -0.809, -1.0), (0.5878, -0.809, 1.0), (0.309, -0.9511, -1.0), (0.309, -0.9511, 1.0), (-3.258e-07, -1.0, -1.0), (-3.258e-07, -1.0, 1.0), (-0.309, -0.9511, -1.0), (-0.309, -0.9511, 1.0), (-0.5878, -0.809, -1.0), (-0.5878, -0.809, 1.0), (-0.809, -0.5878, -1.0), (-0.809, -0.5878, 1.0), (-0.9511, -0.309, -1.0), (-0.9511, -0.309, 1.0), (-1.0, 9.656e-07, -1.0), (-1.0, 9.656e-07, 1.0), (-0.9511, 0.309, -1.0), (-0.9511, 0.309, 1.0), (-0.809, 0.5878, -1.0), (-0.809, 0.5878, 1.0), (-0.5878, 0.809, -1.0), (-0.5878, 0.809, 1.0), (-0.309, 0.9511, -1.0), (-0.309, 0.9511, 1.0), (-2.027e-07, 0.3752, -1.188), (0.116, 0.3569, -1.188), (0.116, 0.3569, 1.272), (-1.864e-07, 0.3752, 1.272), (0.2206, 0.3036, -1.188), (0.2206, 0.3036, 1.272), (0.3036, 0.2206, -1.188), (0.3036, 0.2206, 1.272), (0.3569, 0.116, -1.188), (0.3569, 0.116, 1.272), (0.3752, 8.13e-09, -1.188), (0.3752, 1.756e-08, 1.272), (0.3569, -0.116, -1.188), (0.3569, -0.116, 1.272), (0.3036, -0.2206, -1.188), (0.3036, -0.2206, 1.272), (0.2206, -0.3036, -1.188), (0.2206, -0.3036, 1.272), (0.116, -0.3569, -1.188), (0.116, -0.3569, 1.272), (-9.025e-08, -0.3752, -1.188), (-7.39e-08, -0.3752, 1.272), (-0.116, -0.3569, -1.188), (-0.116, -0.3569, 1.272), (-0.2206, -0.3036, -1.188), (-0.2206, -0.3036, 1.272), (-0.3036, -0.2206, -1.188), (-0.3036, -0.2206, 1.272), (-0.3569, -0.116, -1.188), (-0.3569, -0.116, 1.272), (-0.3752, 3.718e-07, -1.188), (-0.3752, 3.671e-07, 1.272), (-0.3569, 0.116, -1.188), (-0.3569, 0.116, 1.272), (-0.3036, 0.2206, -1.188), (-0.3036, 0.2206, 1.272), (-0.2206, 0.3036, -1.188), (-0.2206, 0.3036, 1.272), (-0.116, 0.3569, -1.188), (-0.116, 0.3569, 1.272)], [], [(40, 103, 102, 41), (41, 102, 105, 42), (42, 105, 107, 43), (43, 107, 109, 44), (44, 109, 111, 45), (45, 111, 113, 46), (46, 113, 115, 47), (47, 115, 117, 48), (48, 117, 119, 49), (49, 119, 121, 50), (50, 121, 123, 51), (51, 123, 125, 52), (52, 125, 127, 53), (53, 127, 129, 54), (54, 129, 131, 55), (55, 131, 133, 56), (56, 133, 135, 57), (57, 135, 137, 58), (178, 140, 143, 179), (59, 139, 103, 40), (58, 137, 139, 59), (176, 178, 179, 177), (136, 58, 59, 138), (138, 59, 40, 100), (134, 57, 58, 136), (132, 56, 57, 134), (130, 55, 56, 132), (128, 54, 55, 130), (126, 53, 54, 128), (124, 52, 53, 126), (122, 51, 52, 124), (120, 50, 51, 122), (118, 49, 50, 120), (116, 48, 49, 118), (114, 47, 48, 116), (112, 46, 47, 114), (110, 45, 46, 112), (108, 44, 45, 110), (106, 43, 44, 108), (104, 42, 43, 106), (101, 41, 42, 104), (100, 40, 41, 101), (2, 0, 60, 61), (1, 3, 62, 63), (4, 2, 61, 64), (3, 5, 65, 62), (6, 4, 64, 66), (5, 7, 67, 65), (8, 6, 66, 68), (7, 9, 69, 67), (10, 8, 68, 70), (9, 11, 71, 69), (12, 10, 70, 72), (11, 13, 73, 71), (14, 12, 72, 74), (13, 15, 75, 73), (16, 14, 74, 76), (15, 17, 77, 75), (18, 16, 76, 78), (17, 19, 79, 77), (20, 18, 78, 80), (19, 21, 81, 79), (22, 20, 80, 82), (21, 23, 83, 81), (24, 22, 82, 84), (23, 25, 85, 83), (26, 24, 84, 86), (25, 27, 87, 85), (28, 26, 86, 88), (27, 29, 89, 87), (30, 28, 88, 90), (29, 31, 91, 89), (32, 30, 90, 92), (31, 33, 93, 91), (34, 32, 92, 94), (33, 35, 95, 93), (36, 34, 94, 96), (35, 37, 97, 95), (38, 36, 96, 98), (37, 39, 99, 97), (0, 38, 98, 60), (39, 1, 63, 99), (140, 141, 142, 143), (141, 144, 145, 142), (144, 146, 147, 145), (146, 148, 149, 147), (148, 150, 151, 149), (150, 152, 153, 151), (152, 154, 155, 153), (154, 156, 157, 155), (156, 158, 159, 157), (158, 160, 161, 159), (160, 162, 163, 161), (162, 164, 165, 163), (164, 166, 167, 165), (166, 168, 169, 167), (168, 170, 171, 169), (170, 172, 173, 171), (172, 174, 175, 173), (174, 176, 177, 175), (61, 60, 180, 181), (63, 62, 182, 183), (64, 61, 181, 184), (62, 65, 185, 182), (66, 64, 184, 186), (65, 67, 187, 185), (68, 66, 186, 188), (67, 69, 189, 187), (70, 68, 188, 190), (69, 71, 191, 189), (72, 70, 190, 192), (71, 73, 193, 191), (74, 72, 192, 194), (73, 75, 195, 193), (76, 74, 194, 196), (75, 77, 197, 195), (78, 76, 196, 198), (77, 79, 199, 197), (80, 78, 198, 200), (79, 81, 201, 199), (82, 80, 200, 202), (81, 83, 203, 201), (84, 82, 202, 204), (83, 85, 205, 203), (86, 84, 204, 206), (85, 87, 207, 205), (88, 86, 206, 208), (87, 89, 209, 207), (90, 88, 208, 210), (89, 91, 211, 209), (92, 90, 210, 212), (91, 93, 213, 211), (94, 92, 212, 214), (93, 95, 215, 213), (96, 94, 214, 216), (95, 97, 217, 215), (98, 96, 216, 218), (97, 99, 219, 217), (60, 98, 218, 180), (99, 63, 183, 219), (0, 2, 221, 220), (3, 1, 223, 222), (2, 4, 224, 221), (5, 3, 222, 225), (4, 6, 226, 224), (7, 5, 225, 227), (6, 8, 228, 226), (9, 7, 227, 229), (8, 10, 230, 228), (11, 9, 229, 231), (10, 12, 232, 230), (13, 11, 231, 233), (12, 14, 234, 232), (15, 13, 233, 235), (14, 16, 236, 234), (17, 15, 235, 237), (16, 18, 238, 236), (19, 17, 237, 239), (18, 20, 240, 238), (21, 19, 239, 241), (20, 22, 242, 240), (23, 21, 241, 243), (22, 24, 244, 242), (25, 23, 243, 245), (24, 26, 246, 244), (27, 25, 245, 247), (26, 28, 248, 246), (29, 27, 247, 249), (28, 30, 250, 248), (31, 29, 249, 251), (30, 32, 252, 250), (33, 31, 251, 253), (32, 34, 254, 252), (35, 33, 253, 255), (34, 36, 256, 254), (37, 35, 255, 257), (36, 38, 258, 256), (39, 37, 257, 259), (38, 0, 220, 258), (1, 39, 259, 223), (100, 101, 181, 180), (102, 103, 183, 182), (101, 104, 184, 181), (105, 102, 182, 185), (104, 106, 186, 184), (107, 105, 185, 187), (106, 108, 188, 186), (109, 107, 187, 189), (108, 110, 190, 188), (111, 109, 189, 191), (110, 112, 192, 190), (113, 111, 191, 193), (112, 114, 194, 192), (115, 113, 193, 195), (114, 116, 196, 194), (117, 115, 195, 197), (116, 118, 198, 196), (119, 117, 197, 199), (118, 120, 200, 198), (121, 119, 199, 201), (120, 122, 202, 200), (123, 121, 201, 203), (122, 124, 204, 202), (125, 123, 203, 205), (124, 126, 206, 204), (127, 125, 205, 207), (126, 128, 208, 206), (129, 127, 207, 209), (128, 130, 210, 208), (131, 129, 209, 211), (130, 132, 212, 210), (133, 131, 211, 213), (132, 134, 214, 212), (135, 133, 213, 215), (134, 136, 216, 214), (137, 135, 215, 217), (136, 138, 218, 216), (139, 137, 217, 219), (138, 100, 180, 218), (103, 139, 219, 183), (141, 140, 220, 221), (143, 142, 222, 223), (144, 141, 221, 224), (142, 145, 225, 222), (146, 144, 224, 226), (145, 147, 227, 225), (148, 146, 226, 228), (147, 149, 229, 227), (150, 148, 228, 230), (149, 151, 231, 229), (152, 150, 230, 232), (151, 153, 233, 231), (154, 152, 232, 234), (153, 155, 235, 233), (156, 154, 234, 236), (155, 157, 237, 235), (158, 156, 236, 238), (157, 159, 239, 237), (160, 158, 238, 240), (159, 161, 241, 239), (162, 160, 240, 242), (161, 163, 243, 241), (164, 162, 242, 244), (163, 165, 245, 243), (166, 164, 244, 246), (165, 167, 247, 245), (168, 166, 246, 248), (167, 169, 249, 247), (170, 168, 248, 250), (169, 171, 251, 249), (172, 170, 250, 252), (171, 173, 253, 251), (174, 172, 252, 254), (173, 175, 255, 253), (176, 174, 254, 256), (175, 177, 257, 255), (178, 176, 256, 258), (177, 179, 259, 257), (140, 178, 258, 220), (179, 143, 223, 259)])
me_cylinder_001.polygons.foreach_set('use_smooth', [True] * 260)
me_cylinder_001.use_remesh_preserve_volume = False
me_cylinder_001.use_remesh_preserve_attributes = False
me_cylinder_001.use_mirror_vertex_groups = False
me_cylinder_001.update()
me_leg1 = bpy.data.meshes.new('leg1')
me_leg1.from_pydata([(-0.31, -0.1323, -6.575), (-0.31, -1.551, -0.4554), (-0.31, 1.279, -6.575), (-0.31, 1.474, -0.4554), (0.3158, -0.1323, -6.575), (0.3158, -1.551, -0.4554), (0.3158, 1.279, -6.575), (0.3158, 1.474, -0.4554), (-0.31, -0.2549, -4.255), (-0.31, 1.033, -4.255), (0.3158, 0.998, -5.268), (0.3158, 0.1099, -5.268), (-0.31, 1.291, -6.208), (0.3158, 0.9481, -5.817), (0.3158, 0.2228, -5.817), (-0.31, -0.2627, -6.208), (0.3158, -0.2549, -4.255), (0.3158, 1.033, -4.255), (0.3158, 1.291, -6.208), (0.3158, -0.2627, -6.208), (2.169, 0.1099, -5.268), (2.169, 0.998, -5.268), (2.169, 0.9481, -5.817), (2.169, 0.2228, -5.817), (-0.31, -0.5731, -4.7), (-0.31, -2.173, -0.01065), (-0.31, 1.973, -0.01065), (0.3158, 1.973, -0.01065), (0.3158, -2.173, -0.01065), (-0.31, 1.429, -4.7), (0.3158, 1.429, -4.7), (0.3158, -0.5731, -4.7)], [], [(15, 12, 2, 0), (12, 18, 6, 2), (18, 19, 4, 6), (19, 15, 0, 4), (0, 2, 6, 4), (28, 27, 26, 25), (28, 25, 24, 31), (16, 17, 9, 8), (26, 27, 30, 29), (9, 17, 7, 3), (31, 24, 15, 19), (11, 14, 23, 20), (29, 30, 18, 12), (24, 29, 12, 15), (11, 10, 30, 31), (10, 13, 18, 30), (14, 11, 31, 19), (13, 14, 19, 18), (21, 20, 23, 22), (10, 11, 20, 21), (14, 13, 22, 23), (13, 10, 21, 22), (1, 8, 24, 25), (3, 1, 25, 26), (5, 7, 27, 28), (9, 3, 26, 29), (7, 17, 30, 27), (16, 5, 28, 31), (17, 16, 31, 30), (8, 9, 29, 24), (8, 1, 5, 16), (1, 3, 7, 5)])
me_leg1.use_remesh_preserve_volume = False
me_leg1.use_remesh_preserve_attributes = False
me_leg1.use_mirror_vertex_groups = False
me_leg1.update()
me_cylinder = bpy.data.meshes.new('Cylinder')
me_cylinder.from_pydata([(-1.942e-07, 0.4137, -1.177), (-1.779e-07, 0.412, 1.256), (0.1279, 0.3935, -1.177), (0.1273, 0.3918, 1.256), (0.2432, 0.3347, -1.177), (0.2422, 0.3333, 1.256), (0.3347, 0.2432, -1.177), (0.3333, 0.2422, 1.256), (0.3935, 0.1279, -1.177), (0.3918, 0.1273, 1.256), (0.4137, 9.345e-09, -1.177), (0.412, 1.877e-08, 1.256), (0.3935, -0.1279, -1.177), (0.3918, -0.1273, 1.256), (0.3347, -0.2432, -1.177), (0.3333, -0.2422, 1.256), (0.2432, -0.3347, -1.177), (0.2422, -0.3333, 1.256), (0.1279, -0.3935, -1.177), (0.1273, -0.3918, 1.256), (-1.085e-07, -0.4137, -1.177), (-8.239e-08, -0.412, 1.256), (-0.1279, -0.3935, -1.177), (-0.1273, -0.3918, 1.256), (-0.2432, -0.3347, -1.177), (-0.2422, -0.3333, 1.256), (-0.3347, -0.2432, -1.177), (-0.3333, -0.2422, 1.256), (-0.3935, -0.1279, -1.177), (-0.3918, -0.1273, 1.256), (-0.4137, 4.028e-07, -1.177), (-0.412, 3.962e-07, 1.256), (-0.3935, 0.1279, -1.177), (-0.3918, 0.1273, 1.256), (-0.3347, 0.2432, -1.177), (-0.3333, 0.2422, 1.256), (-0.2432, 0.3347, -1.177), (-0.2422, 0.3333, 1.256), (-0.1279, 0.3935, -1.177), (-0.1273, 0.3918, 1.256), (-1.938e-09, 1.026, 0.0), (0.317, 0.9757, 0.0), (0.603, 0.8299, 0.0), (0.8299, 0.603, 0.0), (0.9757, 0.317, 0.0), (1.026, -5.283e-08, 0.0), (0.9757, -0.317, 0.0), (0.8299, -0.603, 0.0), (0.603, -0.8299, 0.0), (0.317, -0.9757, 0.0), (-3.362e-07, -1.026, 0.0), (-0.317, -0.9757, 0.0), (-0.603, -0.8299, 0.0), (-0.8299, -0.603, 0.0), (-0.9757, -0.317, 0.0), (-1.026, 9.826e-07, 0.0), (-0.9757, 0.317, 0.0), (-0.8299, 0.603, 0.0), (-0.603, 0.8299, 0.0), (-0.317, 0.9757, 0.0), (-1.215e-08, 0.9615, -1.012), (0.2971, 0.9144, -1.012), (0.2977, 0.9161, 1.016), (-1.122e-08, 0.9632, 1.016), (0.5652, 0.7779, -1.012), (0.5662, 0.7793, 1.016), (0.7779, 0.5652, -1.012), (0.7793, 0.5662, 1.016), (0.9144, 0.2971, -1.012), (0.9161, 0.2977, 1.016), (0.9615, -4.037e-08, -1.012), (0.9632, -4.007e-08, 1.016), (0.9144, -0.2971, -1.012), (0.9161, -0.2977, 1.016), (0.7779, -0.5652, -1.012), (0.7793, -0.5662, 1.016), (0.5652, -0.7779, -1.012), (0.5662, -0.7793, 1.016), (0.2971, -0.9144, -1.012), (0.2977, -0.9161, 1.016), (-3.107e-07, -0.9615, -1.012), (-3.113e-07, -0.9632, 1.016), (-0.2971, -0.9144, -1.012), (-0.2977, -0.9161, 1.016), (-0.5652, -0.7779, -1.012), (-0.5662, -0.7793, 1.016), (-0.7779, -0.5652, -1.012), (-0.7793, -0.5662, 1.016), (-0.9144, -0.2971, -1.012), (-0.9161, -0.2977, 1.016), (-0.9615, 9.285e-07, -1.012), (-0.9632, 9.301e-07, 1.016), (-0.9144, 0.2971, -1.012), (-0.9161, 0.2977, 1.016), (-0.7779, 0.5652, -1.012), (-0.7793, 0.5662, 1.016), (-0.5652, 0.7779, -1.012), (-0.5662, 0.7793, 1.016), (-0.2971, 0.9144, -1.012), (-0.2977, 0.9161, 1.016), (1.881e-09, 1.007, -0.8911), (0.3111, 0.9576, -0.8911), (0.3111, 0.9576, 0.8911), (1.881e-09, 1.007, 0.8911), (0.5918, 0.8146, -0.8911), (0.5918, 0.8146, 0.8911), (0.8146, 0.5918, -0.8911), (0.8146, 0.5918, 0.8911), (0.9576, 0.3111, -0.8911), (0.9576, 0.3111, 0.8911), (1.007, -4.468e-08, -0.8911), (1.007, -4.468e-08, 0.8911), (0.9576, -0.3111, -0.8911), (0.9576, -0.3111, 0.8911), (0.8146, -0.5918, -0.8911), (0.8146, -0.5918, 0.8911), (0.5918, -0.8146, -0.8911), (0.5918, -0.8146, 0.8911), (0.3111, -0.9576, -0.8911), (0.3111, -0.9576, 0.8911), (-3.285e-07, -1.007, -0.8911), (-3.285e-07, -1.007, 0.8911), (-0.3111, -0.9576, -0.8911), (-0.3111, -0.9576, 0.8911), (-0.5918, -0.8146, -0.8911), (-0.5918, -0.8146, 0.8911), (-0.8146, -0.5918, -0.8911), (-0.8146, -0.5918, 0.8911), (-0.9576, -0.3111, -0.8911), (-0.9576, -0.3111, 0.8911), (-1.007, 9.724e-07, -0.8911), (-1.007, 9.724e-07, 0.8911), (-0.9576, 0.3111, -0.8911), (-0.9576, 0.3111, 0.8911), (-0.8146, 0.5918, -0.8911), (-0.8146, 0.5918, 0.8911), (-0.5918, 0.8146, -0.8911), (-0.5918, 0.8146, 0.8911), (-0.3111, 0.9576, -0.8911), (-0.3111, 0.9576, 0.8911), (-2.027e-07, 0.3752, -1.022), (0.116, 0.3569, -1.022), (0.116, 0.3569, 1.105), (-1.864e-07, 0.3752, 1.105), (0.2206, 0.3036, -1.022), (0.2206, 0.3036, 1.105), (0.3036, 0.2206, -1.022), (0.3036, 0.2206, 1.105), (0.3569, 0.116, -1.022), (0.3569, 0.116, 1.105), (0.3752, 8.13e-09, -1.022), (0.3752, 1.756e-08, 1.105), (0.3569, -0.116, -1.022), (0.3569, -0.116, 1.105), (0.3036, -0.2206, -1.022), (0.3036, -0.2206, 1.105), (0.2206, -0.3036, -1.022), (0.2206, -0.3036, 1.105), (0.116, -0.3569, -1.022), (0.116, -0.3569, 1.105), (-9.037e-08, -0.3752, -1.022), (-7.378e-08, -0.3752, 1.105), (-0.116, -0.3569, -1.022), (-0.116, -0.3569, 1.105), (-0.2206, -0.3036, -1.022), (-0.2206, -0.3036, 1.105), (-0.3036, -0.2206, -1.022), (-0.3036, -0.2206, 1.105), (-0.3569, -0.116, -1.022), (-0.3569, -0.116, 1.105), (-0.3752, 3.718e-07, -1.022), (-0.3752, 3.671e-07, 1.105), (-0.3569, 0.116, -1.022), (-0.3569, 0.116, 1.105), (-0.3036, 0.2206, -1.022), (-0.3036, 0.2206, 1.105), (-0.2206, 0.3036, -1.022), (-0.2206, 0.3036, 1.105), (-0.116, 0.3569, -1.022), (-0.116, 0.3569, 1.105), (0.0, 1.0, -1.0), (0.309, 0.9511, -1.0), (0.309, 0.9511, 1.0), (0.0, 1.0, 1.0), (0.5878, 0.809, -1.0), (0.5878, 0.809, 1.0), (0.809, 0.5878, -1.0), (0.809, 0.5878, 1.0), (0.9511, 0.309, -1.0), (0.9511, 0.309, 1.0), (1.0, -4.371e-08, -1.0), (1.0, -4.371e-08, 1.0), (0.9511, -0.309, -1.0), (0.9511, -0.309, 1.0), (0.809, -0.5878, -1.0), (0.809, -0.5878, 1.0), (0.5878, -0.809, -1.0), (0.5878, -0.809, 1.0), (0.309, -0.9511, -1.0), (0.309, -0.9511, 1.0), (-3.258e-07, -1.0, -1.0), (-3.258e-07, -1.0, 1.0), (-0.309, -0.9511, -1.0), (-0.309, -0.9511, 1.0), (-0.5878, -0.809, -1.0), (-0.5878, -0.809, 1.0), (-0.809, -0.5878, -1.0), (-0.809, -0.5878, 1.0), (-0.9511, -0.309, -1.0), (-0.9511, -0.309, 1.0), (-1.0, 9.656e-07, -1.0), (-1.0, 9.656e-07, 1.0), (-0.9511, 0.309, -1.0), (-0.9511, 0.309, 1.0), (-0.809, 0.5878, -1.0), (-0.809, 0.5878, 1.0), (-0.5878, 0.809, -1.0), (-0.5878, 0.809, 1.0), (-0.309, 0.9511, -1.0), (-0.309, 0.9511, 1.0), (-2.027e-07, 0.3752, -1.188), (0.116, 0.3569, -1.188), (0.116, 0.3569, 1.272), (-1.864e-07, 0.3752, 1.272), (0.2206, 0.3036, -1.188), (0.2206, 0.3036, 1.272), (0.3036, 0.2206, -1.188), (0.3036, 0.2206, 1.272), (0.3569, 0.116, -1.188), (0.3569, 0.116, 1.272), (0.3752, 8.13e-09, -1.188), (0.3752, 1.756e-08, 1.272), (0.3569, -0.116, -1.188), (0.3569, -0.116, 1.272), (0.3036, -0.2206, -1.188), (0.3036, -0.2206, 1.272), (0.2206, -0.3036, -1.188), (0.2206, -0.3036, 1.272), (0.116, -0.3569, -1.188), (0.116, -0.3569, 1.272), (-9.025e-08, -0.3752, -1.188), (-7.39e-08, -0.3752, 1.272), (-0.116, -0.3569, -1.188), (-0.116, -0.3569, 1.272), (-0.2206, -0.3036, -1.188), (-0.2206, -0.3036, 1.272), (-0.3036, -0.2206, -1.188), (-0.3036, -0.2206, 1.272), (-0.3569, -0.116, -1.188), (-0.3569, -0.116, 1.272), (-0.3752, 3.718e-07, -1.188), (-0.3752, 3.671e-07, 1.272), (-0.3569, 0.116, -1.188), (-0.3569, 0.116, 1.272), (-0.3036, 0.2206, -1.188), (-0.3036, 0.2206, 1.272), (-0.2206, 0.3036, -1.188), (-0.2206, 0.3036, 1.272), (-0.116, 0.3569, -1.188), (-0.116, 0.3569, 1.272)], [], [(40, 103, 102, 41), (41, 102, 105, 42), (42, 105, 107, 43), (43, 107, 109, 44), (44, 109, 111, 45), (45, 111, 113, 46), (46, 113, 115, 47), (47, 115, 117, 48), (48, 117, 119, 49), (49, 119, 121, 50), (50, 121, 123, 51), (51, 123, 125, 52), (52, 125, 127, 53), (53, 127, 129, 54), (54, 129, 131, 55), (55, 131, 133, 56), (56, 133, 135, 57), (57, 135, 137, 58), (178, 140, 143, 179), (59, 139, 103, 40), (58, 137, 139, 59), (176, 178, 179, 177), (136, 58, 59, 138), (138, 59, 40, 100), (134, 57, 58, 136), (132, 56, 57, 134), (130, 55, 56, 132), (128, 54, 55, 130), (126, 53, 54, 128), (124, 52, 53, 126), (122, 51, 52, 124), (120, 50, 51, 122), (118, 49, 50, 120), (116, 48, 49, 118), (114, 47, 48, 116), (112, 46, 47, 114), (110, 45, 46, 112), (108, 44, 45, 110), (106, 43, 44, 108), (104, 42, 43, 106), (101, 41, 42, 104), (100, 40, 41, 101), (2, 0, 60, 61), (1, 3, 62, 63), (4, 2, 61, 64), (3, 5, 65, 62), (6, 4, 64, 66), (5, 7, 67, 65), (8, 6, 66, 68), (7, 9, 69, 67), (10, 8, 68, 70), (9, 11, 71, 69), (12, 10, 70, 72), (11, 13, 73, 71), (14, 12, 72, 74), (13, 15, 75, 73), (16, 14, 74, 76), (15, 17, 77, 75), (18, 16, 76, 78), (17, 19, 79, 77), (20, 18, 78, 80), (19, 21, 81, 79), (22, 20, 80, 82), (21, 23, 83, 81), (24, 22, 82, 84), (23, 25, 85, 83), (26, 24, 84, 86), (25, 27, 87, 85), (28, 26, 86, 88), (27, 29, 89, 87), (30, 28, 88, 90), (29, 31, 91, 89), (32, 30, 90, 92), (31, 33, 93, 91), (34, 32, 92, 94), (33, 35, 95, 93), (36, 34, 94, 96), (35, 37, 97, 95), (38, 36, 96, 98), (37, 39, 99, 97), (0, 38, 98, 60), (39, 1, 63, 99), (140, 141, 142, 143), (141, 144, 145, 142), (144, 146, 147, 145), (146, 148, 149, 147), (148, 150, 151, 149), (150, 152, 153, 151), (152, 154, 155, 153), (154, 156, 157, 155), (156, 158, 159, 157), (158, 160, 161, 159), (160, 162, 163, 161), (162, 164, 165, 163), (164, 166, 167, 165), (166, 168, 169, 167), (168, 170, 171, 169), (170, 172, 173, 171), (172, 174, 175, 173), (174, 176, 177, 175), (61, 60, 180, 181), (63, 62, 182, 183), (64, 61, 181, 184), (62, 65, 185, 182), (66, 64, 184, 186), (65, 67, 187, 185), (68, 66, 186, 188), (67, 69, 189, 187), (70, 68, 188, 190), (69, 71, 191, 189), (72, 70, 190, 192), (71, 73, 193, 191), (74, 72, 192, 194), (73, 75, 195, 193), (76, 74, 194, 196), (75, 77, 197, 195), (78, 76, 196, 198), (77, 79, 199, 197), (80, 78, 198, 200), (79, 81, 201, 199), (82, 80, 200, 202), (81, 83, 203, 201), (84, 82, 202, 204), (83, 85, 205, 203), (86, 84, 204, 206), (85, 87, 207, 205), (88, 86, 206, 208), (87, 89, 209, 207), (90, 88, 208, 210), (89, 91, 211, 209), (92, 90, 210, 212), (91, 93, 213, 211), (94, 92, 212, 214), (93, 95, 215, 213), (96, 94, 214, 216), (95, 97, 217, 215), (98, 96, 216, 218), (97, 99, 219, 217), (60, 98, 218, 180), (99, 63, 183, 219), (0, 2, 221, 220), (3, 1, 223, 222), (2, 4, 224, 221), (5, 3, 222, 225), (4, 6, 226, 224), (7, 5, 225, 227), (6, 8, 228, 226), (9, 7, 227, 229), (8, 10, 230, 228), (11, 9, 229, 231), (10, 12, 232, 230), (13, 11, 231, 233), (12, 14, 234, 232), (15, 13, 233, 235), (14, 16, 236, 234), (17, 15, 235, 237), (16, 18, 238, 236), (19, 17, 237, 239), (18, 20, 240, 238), (21, 19, 239, 241), (20, 22, 242, 240), (23, 21, 241, 243), (22, 24, 244, 242), (25, 23, 243, 245), (24, 26, 246, 244), (27, 25, 245, 247), (26, 28, 248, 246), (29, 27, 247, 249), (28, 30, 250, 248), (31, 29, 249, 251), (30, 32, 252, 250), (33, 31, 251, 253), (32, 34, 254, 252), (35, 33, 253, 255), (34, 36, 256, 254), (37, 35, 255, 257), (36, 38, 258, 256), (39, 37, 257, 259), (38, 0, 220, 258), (1, 39, 259, 223), (100, 101, 181, 180), (102, 103, 183, 182), (101, 104, 184, 181), (105, 102, 182, 185), (104, 106, 186, 184), (107, 105, 185, 187), (106, 108, 188, 186), (109, 107, 187, 189), (108, 110, 190, 188), (111, 109, 189, 191), (110, 112, 192, 190), (113, 111, 191, 193), (112, 114, 194, 192), (115, 113, 193, 195), (114, 116, 196, 194), (117, 115, 195, 197), (116, 118, 198, 196), (119, 117, 197, 199), (118, 120, 200, 198), (121, 119, 199, 201), (120, 122, 202, 200), (123, 121, 201, 203), (122, 124, 204, 202), (125, 123, 203, 205), (124, 126, 206, 204), (127, 125, 205, 207), (126, 128, 208, 206), (129, 127, 207, 209), (128, 130, 210, 208), (131, 129, 209, 211), (130, 132, 212, 210), (133, 131, 211, 213), (132, 134, 214, 212), (135, 133, 213, 215), (134, 136, 216, 214), (137, 135, 215, 217), (136, 138, 218, 216), (139, 137, 217, 219), (138, 100, 180, 218), (103, 139, 219, 183), (141, 140, 220, 221), (143, 142, 222, 223), (144, 141, 221, 224), (142, 145, 225, 222), (146, 144, 224, 226), (145, 147, 227, 225), (148, 146, 226, 228), (147, 149, 229, 227), (150, 148, 228, 230), (149, 151, 231, 229), (152, 150, 230, 232), (151, 153, 233, 231), (154, 152, 232, 234), (153, 155, 235, 233), (156, 154, 234, 236), (155, 157, 237, 235), (158, 156, 236, 238), (157, 159, 239, 237), (160, 158, 238, 240), (159, 161, 241, 239), (162, 160, 240, 242), (161, 163, 243, 241), (164, 162, 242, 244), (163, 165, 245, 243), (166, 164, 244, 246), (165, 167, 247, 245), (168, 166, 246, 248), (167, 169, 249, 247), (170, 168, 248, 250), (169, 171, 251, 249), (172, 170, 250, 252), (171, 173, 253, 251), (174, 172, 252, 254), (173, 175, 255, 253), (176, 174, 254, 256), (175, 177, 257, 255), (178, 176, 256, 258), (177, 179, 259, 257), (140, 178, 258, 220), (179, 143, 223, 259)])
me_cylinder.polygons.foreach_set('use_smooth', [True] * 260)
me_cylinder.use_remesh_preserve_volume = False
me_cylinder.use_remesh_preserve_attributes = False
me_cylinder.use_mirror_vertex_groups = False
me_cylinder.update()
me_cube_003 = bpy.data.meshes.new('Cube.003')
me_cube_003.from_pydata([(-1.384, 0.5017, -1.115), (-1.352, -0.03964, -0.02478), (-1.489, 2.467, -0.5615), (3.936, 0.2528, -0.9624), (3.94, 0.1744, 0.05429), (3.823, 2.377, -0.4439), (-6.517, 0.6798, -1.258), (-6.527, -0.1943, -0.02478), (-6.645, 2.671, -0.6485), (7.703, 2.002, -0.4439), (7.814, 0.1907, 0.1044), (7.819, -0.002941, -0.7724)], [], [(5, 4, 10, 9), (1, 2, 8, 7), (4, 3, 11, 10), (4, 1, 0, 3), (0, 2, 5, 3), (7, 8, 6), (0, 1, 7, 6), (2, 0, 6, 8), (9, 10, 11), (3, 5, 9, 11), (4, 5, 2, 1)])
me_cube_003.use_remesh_preserve_volume = False
me_cube_003.use_remesh_preserve_attributes = False
me_cube_003.use_mirror_vertex_groups = False
me_cube_003.update()
me_cube_002 = bpy.data.meshes.new('Cube.002')
me_cube_002.from_pydata([(-1.384, 0.5017, -1.115), (-1.352, -0.03964, -0.02478), (-1.489, 2.467, -0.5615), (3.936, 0.2528, -0.9624), (3.94, 0.1744, 0.05429), (3.823, 2.377, -0.4439), (-6.517, 0.6798, -1.258), (-6.527, -0.1943, -0.02478), (-6.645, 2.671, -0.6485), (7.703, 2.002, -0.4439), (7.814, 0.1907, 0.1044), (7.819, -0.002941, -0.7724)], [], [(5, 4, 10, 9), (1, 2, 8, 7), (4, 3, 11, 10), (4, 1, 0, 3), (0, 2, 5, 3), (7, 8, 6), (0, 1, 7, 6), (2, 0, 6, 8), (9, 10, 11), (3, 5, 9, 11), (4, 5, 2, 1)])
me_cube_002.use_remesh_preserve_volume = False
me_cube_002.use_remesh_preserve_attributes = False
me_cube_002.use_mirror_vertex_groups = False
me_cube_002.update()
me_cylinder_002 = bpy.data.meshes.new('Cylinder.002')
me_cylinder_002.from_pydata([(4.409e-08, 0.6287, -2.173), (0.0, 1.0, 1.0), (0.1227, 0.6166, -2.173), (0.1951, 0.9808, 1.0), (0.2406, 0.5808, -2.173), (0.3827, 0.9239, 1.0), (0.3493, 0.5227, -2.173), (0.5556, 0.8315, 1.0), (0.4446, 0.4446, -2.173), (0.7071, 0.7071, 1.0), (0.5227, 0.3493, -2.173), (0.8315, 0.5556, 1.0), (0.5808, 0.2406, -2.173), (0.9239, 0.3827, 1.0), (0.6166, 0.1227, -2.173), (0.9808, 0.1951, 1.0), (0.6287, 1.927e-07, -2.173), (1.0, 7.55e-08, 1.0), (0.6166, -0.1227, -2.173), (0.9808, -0.1951, 1.0), (0.5808, -0.2406, -2.173), (0.9239, -0.3827, 1.0), (0.5227, -0.3493, -2.173), (0.8315, -0.5556, 1.0), (0.4446, -0.4446, -2.173), (0.7071, -0.7071, 1.0), (0.3493, -0.5227, -2.173), (0.5556, -0.8315, 1.0), (0.2406, -0.5808, -2.173), (0.3827, -0.9239, 1.0), (0.1227, -0.6166, -2.173), (0.1951, -0.9808, 1.0), (-1.608e-07, -0.6287, -2.173), (-3.258e-07, -1.0, 1.0), (-0.1227, -0.6166, -2.173), (-0.1951, -0.9808, 1.0), (-0.2406, -0.5808, -2.173), (-0.3827, -0.9239, 1.0), (-0.3493, -0.5227, -2.173), (-0.5556, -0.8315, 1.0), (-0.4446, -0.4446, -2.173), (-0.7071, -0.7071, 1.0), (-0.5227, -0.3493, -2.173), (-0.8315, -0.5556, 1.0), (-0.5808, -0.2406, -2.173), (-0.9239, -0.3827, 1.0), (-0.6166, -0.1227, -2.173), (-0.9808, -0.1951, 1.0), (-0.6287, 7.523e-07, -2.173), (-1.0, 9.656e-07, 1.0), (-0.6166, 0.1227, -2.173), (-0.9808, 0.1951, 1.0), (-0.5808, 0.2406, -2.173), (-0.9239, 0.3827, 1.0), (-0.5227, 0.3493, -2.173), (-0.8315, 0.5556, 1.0), (-0.4446, 0.4446, -2.173), (-0.7071, 0.7071, 1.0), (-0.3493, 0.5227, -2.173), (-0.5556, 0.8315, 1.0), (-0.2406, 0.5808, -2.173), (-0.3827, 0.9239, 1.0), (-0.1227, 0.6166, -2.173), (-0.1951, 0.9808, 1.0), (0.0, 1.17e-07, -3.779), (4.737e-09, 0.9601, -0.2861), (0.1873, 0.9417, -0.2861), (0.3674, 0.887, -0.2861), (0.5334, 0.7983, -0.2861), (0.6789, 0.6789, -0.2861), (0.7983, 0.5334, -0.2861), (0.887, 0.3674, -0.2861), (0.9417, 0.1873, -0.2861), (0.9417, -0.1873, -0.2861), (0.887, -0.3674, -0.2861), (0.7983, -0.5334, -0.2861), (0.6789, -0.6789, -0.2861), (0.5334, -0.7983, -0.2861), (0.3674, -0.887, -0.2861), (0.1873, -0.9417, -0.2861), (-3.081e-07, -0.9601, -0.2861), (-0.1873, -0.9417, -0.2861), (-0.3674, -0.887, -0.2861), (-0.5334, -0.7983, -0.2861), (-0.6789, -0.6789, -0.2861), (-0.7983, -0.5334, -0.2861), (-0.887, -0.3674, -0.2861), (-0.9417, -0.1873, -0.2861), (-0.9417, 0.1873, -0.2861), (-0.887, 0.3674, -0.2861), (-0.7983, 0.5334, -0.2861), (-0.6789, 0.6789, -0.2861), (-0.5334, 0.7983, -0.2861), (-0.3674, 0.887, -0.2861), (-0.1873, 0.9417, -0.2861), (1.215e-09, 0.9898, 0.67), (0.1931, 0.9707, 0.67), (0.3788, 0.9144, 0.67), (0.5499, 0.823, 0.67), (0.6999, 0.6999, 0.67), (0.823, 0.5499, 0.67), (0.9144, 0.3788, 0.67), (0.9707, 0.1931, 0.67), (0.9898, 7.982e-08, 0.67), (0.9707, -0.1931, 0.67), (0.9144, -0.3788, 0.67), (0.823, -0.5499, 0.67), (0.6999, -0.6999, 0.67), (0.5499, -0.823, 0.67), (0.3788, -0.9144, 0.67), (0.1931, -0.9707, 0.67), (-3.213e-07, -0.9898, 0.67), (-0.1931, -0.9707, 0.67), (-0.3788, -0.9144, 0.67), (-0.5499, -0.823, 0.67), (-0.6999, -0.6999, 0.67), (-0.823, -0.5499, 0.67), (-0.9144, -0.3788, 0.67), (-0.9707, -0.1931, 0.67), (-0.9898, 9.608e-07, 0.67), (-0.9707, 0.1931, 0.67), (-0.9144, 0.3788, 0.67), (-0.823, 0.5499, 0.67), (-0.6999, 0.6999, 0.67), (-0.5499, 0.823, 0.67), (-0.3788, 0.9144, 0.67), (-0.1931, 0.9707, 0.67), (0.1902, 0.9562, 0.192), (0.3731, 0.9007, 0.192), (0.5416, 0.8106, 0.192), (0.6894, 0.6894, 0.192), (0.8106, 0.5416, 0.192), (0.9007, 0.3731, 0.192), (0.9562, 0.1902, 0.192), (0.9562, -0.1902, 0.192), (0.9007, -0.3731, 0.192), (0.8106, -0.5416, 0.192), (0.6894, -0.6894, 0.192), (0.5416, -0.8106, 0.192), (0.3731, -0.9007, 0.192), (0.1902, -0.9562, 0.192), (-3.147e-07, -0.9749, 0.192), (-0.1902, -0.9562, 0.192), (-0.3731, -0.9007, 0.192), (-0.5416, -0.8106, 0.192), (-0.6894, -0.6894, 0.192), (-0.8106, -0.5416, 0.192), (-0.9007, -0.3731, 0.192), (-0.9562, -0.1902, 0.192), (-0.9562, 0.1902, 0.192), (-0.9007, 0.3731, 0.192), (-0.8106, 0.5416, 0.192), (-0.6894, 0.6894, 0.192), (-0.5416, 0.8106, 0.192), (-0.3731, 0.9007, 0.192), (-0.1902, 0.9562, 0.192), (2.976e-09, 0.9749, 0.192), (-0.9749, 9.539e-07, 0.192), (0.9749, 8.609e-08, 0.192), (0.1683, 0.8459, -0.8421), (0.33, 0.7968, -0.8421), (0.4791, 0.7171, -0.8421), (0.6098, 0.6098, -0.8421), (0.7171, 0.4791, -0.8421), (0.7968, 0.33, -0.8421), (0.8459, 0.1683, -0.8421), (0.8624, 1.219e-07, -0.8421), (0.8459, -0.1683, -0.8421), (0.7968, -0.33, -0.8421), (0.7171, -0.4791, -0.8421), (0.6098, -0.6098, -0.8421), (0.4791, -0.7171, -0.8421), (0.33, -0.7968, -0.8421), (0.1683, -0.8459, -0.8421), (-2.647e-07, -0.8624, -0.8421), (-0.1683, -0.8459, -0.8421), (-0.33, -0.7968, -0.8421), (-0.4791, -0.7171, -0.8421), (-0.6098, -0.6098, -0.8421), (-0.7171, -0.4791, -0.8421), (-0.7968, -0.33, -0.8421), (-0.8459, -0.1683, -0.8421), (-0.8624, 8.896e-07, -0.8421), (-0.8459, 0.1683, -0.8421), (-0.7968, 0.33, -0.8421), (-0.7171, 0.4791, -0.8421), (-0.6098, 0.6098, -0.8421), (-0.4791, 0.7171, -0.8421), (-0.33, 0.7968, -0.8421), (-0.1683, 0.8459, -0.8421), (1.633e-08, 0.8624, -0.8421)], [], [(95, 1, 3, 96), (96, 3, 5, 97), (97, 5, 7, 98), (98, 7, 9, 99), (99, 9, 11, 100), (100, 11, 13, 101), (101, 13, 15, 102), (102, 15, 17, 103), (103, 17, 19, 104), (104, 19, 21, 105), (105, 21, 23, 106), (106, 23, 25, 107), (107, 25, 27, 108), (108, 27, 29, 109), (109, 29, 31, 110), (110, 31, 33, 111), (111, 33, 35, 112), (112, 35, 37, 113), (113, 37, 39, 114), (114, 39, 41, 115), (115, 41, 43, 116), (116, 43, 45, 117), (117, 45, 47, 118), (118, 47, 49, 119), (119, 49, 51, 120), (120, 51, 53, 121), (121, 53, 55, 122), (122, 55, 57, 123), (123, 57, 59, 124), (124, 59, 61, 125), (3, 1, 63, 61, 59, 57, 55, 53, 51, 49, 47, 45, 43, 41, 39, 37, 35, 33, 31, 29, 27, 25, 23, 21, 19, 17, 15, 13, 11, 9, 7, 5), (126, 63, 1, 95), (125, 61, 63, 126), (24, 64, 22), (38, 64, 36), (34, 36, 64), (32, 34, 64), (38, 40, 64), (42, 64, 40), (44, 64, 42), (46, 64, 44), (48, 64, 46), (50, 64, 48), (52, 64, 50), (54, 64, 52), (56, 64, 54), (58, 64, 56), (60, 64, 58), (62, 64, 60), (0, 64, 62), (2, 64, 0), (4, 64, 2), (6, 64, 4), (8, 64, 6), (10, 64, 8), (12, 64, 10), (14, 64, 12), (16, 64, 14), (18, 64, 16), (20, 64, 18), (22, 64, 20), (26, 64, 24), (28, 64, 26), (30, 64, 28), (32, 64, 30), (188, 93, 94, 189), (189, 94, 65, 190), (187, 92, 93, 188), (186, 91, 92, 187), (185, 90, 91, 186), (184, 89, 90, 185), (183, 88, 89, 184), (180, 86, 87, 181), (179, 85, 86, 180), (178, 84, 85, 179), (177, 83, 84, 178), (176, 82, 83, 177), (175, 81, 82, 176), (174, 80, 81, 175), (173, 79, 80, 174), (172, 78, 79, 173), (171, 77, 78, 172), (170, 76, 77, 171), (169, 75, 76, 170), (168, 74, 75, 169), (167, 73, 74, 168), (164, 71, 72, 165), (163, 70, 71, 164), (162, 69, 70, 163), (161, 68, 69, 162), (160, 67, 68, 161), (159, 66, 67, 160), (190, 65, 66, 159), (154, 125, 126, 155), (155, 126, 95, 156), (153, 124, 125, 154), (152, 123, 124, 153), (151, 122, 123, 152), (150, 121, 122, 151), (149, 120, 121, 150), (147, 117, 118, 148), (146, 116, 117, 147), (145, 115, 116, 146), (144, 114, 115, 145), (143, 113, 114, 144), (142, 112, 113, 143), (141, 111, 112, 142), (140, 110, 111, 141), (139, 109, 110, 140), (138, 108, 109, 139), (137, 107, 108, 138), (136, 106, 107, 137), (135, 105, 106, 136), (134, 104, 105, 135), (132, 101, 102, 133), (131, 100, 101, 132), (130, 99, 100, 131), (129, 98, 99, 130), (128, 97, 98, 129), (127, 96, 97, 128), (156, 95, 96, 127), (102, 103, 158, 133), (104, 134, 158, 103), (120, 149, 157, 119), (118, 119, 157, 148), (65, 156, 127, 66), (66, 127, 128, 67), (67, 128, 129, 68), (68, 129, 130, 69), (69, 130, 131, 70), (70, 131, 132, 71), (71, 132, 133, 72), (73, 134, 135, 74), (74, 135, 136, 75), (75, 136, 137, 76), (76, 137, 138, 77), (77, 138, 139, 78), (78, 139, 140, 79), (79, 140, 141, 80), (80, 141, 142, 81), (81, 142, 143, 82), (82, 143, 144, 83), (83, 144, 145, 84), (84, 145, 146, 85), (85, 146, 147, 86), (86, 147, 148, 87), (88, 149, 150, 89), (89, 150, 151, 90), (90, 151, 152, 91), (91, 152, 153, 92), (92, 153, 154, 93), (94, 155, 156, 65), (93, 154, 155, 94), (0, 190, 159, 2), (2, 159, 160, 4), (4, 160, 161, 6), (6, 161, 162, 8), (8, 162, 163, 10), (10, 163, 164, 12), (12, 164, 165, 14), (14, 165, 166, 16), (16, 166, 167, 18), (18, 167, 168, 20), (20, 168, 169, 22), (22, 169, 170, 24), (24, 170, 171, 26), (26, 171, 172, 28), (28, 172, 173, 30), (30, 173, 174, 32), (32, 174, 175, 34), (34, 175, 176, 36), (36, 176, 177, 38), (38, 177, 178, 40), (40, 178, 179, 42), (42, 179, 180, 44), (44, 180, 181, 46), (46, 181, 182, 48), (48, 182, 183, 50), (50, 183, 184, 52), (52, 184, 185, 54), (54, 185, 186, 56), (56, 186, 187, 58), (58, 187, 188, 60), (62, 189, 190, 0), (60, 188, 189, 62)])
me_cylinder_002.use_remesh_preserve_volume = False
me_cylinder_002.use_remesh_preserve_attributes = False
me_cylinder_002.use_mirror_vertex_groups = False
me_cylinder_002.update()
me_cube_005 = bpy.data.meshes.new('Cube.005')
me_cube_005.from_pydata([(-1.0, -0.651, 0.651), (-1.0, 0.651, 0.651), (-1.0, 0.651, -0.651), (-1.0, -0.651, -0.651), (-0.6667, -0.9705, 1.515), (-0.6667, 0.9704, -1.53), (-0.6667, -1.017, -0.4727), (-0.6667, 1.017, 0.4575), (-0.3792, -1.139, 2.406), (-0.3792, 1.054, -2.347), (-0.3792, -1.247, 0.1893), (-0.3792, 1.162, -0.1306), (1.192e-07, -1.218, 3.026), (1.192e-07, 1.132, -2.939), (2.384e-07, -1.363, 0.8592), (2.384e-07, 1.277, -0.772), (0.3792, -1.023, 3.315), (0.3792, 1.025, -3.363), (0.3792, -1.212, 1.226), (0.3792, 1.214, -1.274), (0.6667, -0.8357, 2.781), (0.6667, -1.002, 0.9447), (0.6667, 1.001, -0.9861), (0.6667, 0.8344, -2.823), (1.0, -0.5077, 1.681), (1.0, -0.6087, 0.5655), (1.0, 0.6075, -0.6069), (1.0, 0.5064, -1.722), (-1.301, -0.3239, 1.345), (-1.301, 0.2874, 1.345), (-1.301, 0.2874, -1.564), (-1.301, -0.3239, -1.564), (-1.111, -0.3239, 1.345), (-1.111, -0.3239, -1.564), (-1.111, 0.2874, 1.345), (-1.111, 0.2874, -1.564)], [], [(3, 0, 32, 33), (0, 3, 6, 4), (0, 4, 7, 1), (2, 1, 7, 5), (2, 5, 6, 3), (4, 6, 10, 8), (5, 7, 11, 9), (5, 9, 10, 6), (11, 7, 4, 8), (8, 10, 14, 12), (8, 12, 15, 11), (9, 11, 15, 13), (9, 13, 14, 10), (12, 14, 18, 16), (19, 15, 12, 16), (19, 17, 13, 15), (18, 14, 13, 17), (20, 16, 18, 21), (20, 22, 19, 16), (19, 22, 23, 17), (18, 17, 23, 21), (24, 20, 21, 25), (24, 26, 22, 20), (22, 26, 27, 23), (21, 23, 27, 25), (26, 24, 25, 27), (28, 29, 30, 31), (32, 28, 31, 33), (32, 34, 29, 28), (29, 34, 35, 30), (31, 30, 35, 33), (1, 34, 32, 0), (2, 3, 33, 35), (1, 2, 35, 34)])
me_cube_005.use_remesh_preserve_volume = False
me_cube_005.use_remesh_preserve_attributes = False
me_cube_005.use_mirror_vertex_groups = False
me_cube_005.update()
me_cube_001 = bpy.data.meshes.new('Cube.001')
me_cube_001.from_pydata([(-1.0, -0.651, 0.651), (-1.0, 0.651, 0.651), (-1.0, 0.651, -0.651), (-1.0, -0.651, -0.651), (-0.6667, -0.9705, 1.515), (-0.6667, 0.9704, -1.53), (-0.6667, -1.017, -0.4727), (-0.6667, 1.017, 0.4575), (-0.3792, -1.139, 2.406), (-0.3792, 1.054, -2.347), (-0.3792, -1.247, 0.1893), (-0.3792, 1.162, -0.1306), (1.192e-07, -1.218, 3.026), (1.192e-07, 1.132, -2.939), (2.384e-07, -1.363, 0.8592), (2.384e-07, 1.277, -0.772), (0.3792, -1.023, 3.315), (0.3792, 1.025, -3.363), (0.3792, -1.212, 1.226), (0.3792, 1.214, -1.274), (0.6667, -0.8357, 2.781), (0.6667, -1.002, 0.9447), (0.6667, 1.001, -0.9861), (0.6667, 0.8344, -2.823), (1.0, -0.5077, 1.681), (1.0, -0.6087, 0.5655), (1.0, 0.6075, -0.6069), (1.0, 0.5064, -1.722), (-1.301, -0.3239, 1.345), (-1.301, 0.2874, 1.345), (-1.301, 0.2874, -1.564), (-1.301, -0.3239, -1.564), (-1.111, -0.3239, 1.345), (-1.111, -0.3239, -1.564), (-1.111, 0.2874, 1.345), (-1.111, 0.2874, -1.564)], [], [(3, 0, 32, 33), (0, 3, 6, 4), (0, 4, 7, 1), (2, 1, 7, 5), (2, 5, 6, 3), (4, 6, 10, 8), (5, 7, 11, 9), (5, 9, 10, 6), (11, 7, 4, 8), (8, 10, 14, 12), (8, 12, 15, 11), (9, 11, 15, 13), (9, 13, 14, 10), (12, 14, 18, 16), (19, 15, 12, 16), (19, 17, 13, 15), (18, 14, 13, 17), (20, 16, 18, 21), (20, 22, 19, 16), (19, 22, 23, 17), (18, 17, 23, 21), (24, 20, 21, 25), (24, 26, 22, 20), (22, 26, 27, 23), (21, 23, 27, 25), (26, 24, 25, 27), (28, 29, 30, 31), (32, 28, 31, 33), (32, 34, 29, 28), (29, 34, 35, 30), (31, 30, 35, 33), (1, 34, 32, 0), (2, 3, 33, 35), (1, 2, 35, 34)])
me_cube_001.use_remesh_preserve_volume = False
me_cube_001.use_remesh_preserve_attributes = False
me_cube_001.use_mirror_vertex_groups = False
me_cube_001.update()

# ---- objects
ob_body = bpy.data.objects.new('body', me_cube)
ob_leg2 = bpy.data.objects.new('leg2', me_leg2)
ob_wheel2 = bpy.data.objects.new('wheel2', me_cylinder_001)
ob_leg1 = bpy.data.objects.new('leg1', me_leg1)
ob_wheel1 = bpy.data.objects.new('wheel1', me_cylinder)
ob_aileron1 = bpy.data.objects.new('aileron1', me_cube_003)
ob_aileron2 = bpy.data.objects.new('aileron2', me_cube_002)
ob_nose = bpy.data.objects.new('nose', me_cylinder_002)
ob_blade2 = bpy.data.objects.new('blade2', me_cube_005)
ob_blade1 = bpy.data.objects.new('blade1', me_cube_001)

# ---- transforms, parenting, visibility, modifiers, constraints
ob_body.location = (0.0, 0.0, 0.0)
ob_body.rotation_euler = (1.571, -0.0, 0.0)
ob_body.scale = (0.9105, 1.0, 1.0)
ob_body.lock_rotations_4d = False
ob_body.empty_display_type = 'ARROWS'
ob_body.lineart.crease_threshold = 0.0
_m = ob_body.modifiers.new('Mirror', 'MIRROR')
ob_leg2.parent = ob_body
ob_leg2.matrix_parent_inverse = Matrix(((1.098, 0.0, 0.0, 0.0), (0.0, 7.55e-08, 1.0, 0.0), (0.0, -1.0, 7.55e-08, 0.0), (0.0, 0.0, 0.0, 1.0)))
ob_leg2.location = (-2.165, -0.1946, -0.09623)
ob_leg2.rotation_euler = (0.0, -0.0, 3.142)
ob_leg2.scale = (0.2065, 0.2065, 0.2065)
ob_leg2.lineart.crease_threshold = 0.0
ob_wheel2.parent = ob_leg2
ob_wheel2.matrix_parent_inverse = Matrix(((4.842, 0.0, 0.0, -10.48), (-1.49e-08, 4.842, 0.0, 0.4486), (0.0, 0.0, 4.842, 2.465), (0.0, 0.0, 0.0, 1.0)))
ob_wheel2.location = (2.398, 0.02541, -1.662)
ob_wheel2.rotation_euler = (-0.0, 1.571, 0.0)
ob_wheel2.scale = (0.3637, 0.3637, 0.1217)
ob_wheel2.lineart.crease_threshold = 0.0
ob_leg1.parent = ob_body
ob_leg1.matrix_parent_inverse = Matrix(((1.098, 0.0, 0.0, 0.0), (0.0, 7.55e-08, 1.0, 0.0), (0.0, -1.0, 7.55e-08, 0.0), (0.0, 0.0, 0.0, 1.0)))
ob_leg1.location = (2.165, -0.1946, -0.09623)
ob_leg1.scale = (0.2065, 0.2065, 0.2065)
ob_leg1.lineart.crease_threshold = 0.0
ob_wheel1.parent = ob_leg1
ob_wheel1.matrix_parent_inverse = Matrix(((4.842, 0.0, 0.0, -10.48), (-1.49e-08, 4.842, 0.0, 0.4486), (0.0, 0.0, 4.842, 2.465), (0.0, 0.0, 0.0, 1.0)))
ob_wheel1.location = (2.398, 0.02541, -1.662)
ob_wheel1.rotation_euler = (-0.0, 1.571, 0.0)
ob_wheel1.scale = (0.3637, 0.3637, 0.1217)
ob_wheel1.lineart.crease_threshold = 0.0
ob_aileron1.parent = ob_body
ob_aileron1.matrix_parent_inverse = Matrix(((1.098, 0.0, 0.0, 0.0), (0.0, 7.55e-08, 1.0, 0.0), (0.0, -1.0, 7.55e-08, 0.0), (0.0, 0.0, 0.0, 1.0)))
ob_aileron1.location = (3.406, 1.124, 0.1234)
ob_aileron1.rotation_euler = (0.0, -0.0, -0.05848)
ob_aileron1.scale = (0.1444, 0.1444, 0.1444)
ob_aileron1.lineart.crease_threshold = 0.0
ob_aileron2.parent = ob_body
ob_aileron2.matrix_parent_inverse = Matrix(((1.098, 0.0, 0.0, 0.0), (0.0, 7.55e-08, 1.0, 0.0), (0.0, -1.0, 7.55e-08, 0.0), (0.0, 0.0, 0.0, 1.0)))
ob_aileron2.location = (-3.406, 1.126, 0.1234)
ob_aileron2.rotation_euler = (0.0, -0.0, 0.05428)
ob_aileron2.scale = (-0.1444, 0.1444, 0.1444)
ob_aileron2.lineart.crease_threshold = 0.0
ob_nose.parent = ob_body
ob_nose.matrix_parent_inverse = Matrix(((1.098, 0.0, 0.0, 0.0), (0.0, 7.55e-08, 1.0, 0.0), (0.0, -1.0, 7.55e-08, 0.0), (0.0, 0.0, 0.0, 1.0)))
ob_nose.location = (0.0, -2.506, 0.03371)
ob_nose.rotation_euler = (1.571, -0.0, 0.0)
ob_nose.scale = (-0.4316, -0.4316, -0.177)
ob_nose.hide_viewport = True
ob_nose.lineart.crease_threshold = 0.0
ob_blade2.parent = ob_nose
ob_blade2.matrix_parent_inverse = Matrix(((-2.317, 0.0, -0.0, 0.0), (-0.0, -1.714e-07, -2.317, 0.07811), (-0.0, 5.65, -4.266e-07, 14.16), (0.0, 0.0, 0.0, 1.0)))
ob_blade2.location = (-1.41, -2.6, 0.03387)
ob_blade2.rotation_euler = (0.0, 0.0, -3.142)
ob_blade2.scale = (0.8449, 0.13, 0.02732)
ob_blade2.hide_viewport = True
ob_blade2.lineart.crease_threshold = 0.0
ob_blade1.parent = ob_nose
ob_blade1.matrix_parent_inverse = Matrix(((-2.317, 0.0, -0.0, 0.0), (-0.0, -1.714e-07, -2.317, 0.07811), (-0.0, 5.65, -4.266e-07, 14.16), (0.0, 0.0, 0.0, 1.0)))
ob_blade1.location = (1.41, -2.6, 0.03387)
ob_blade1.scale = (0.8449, 0.13, 0.02732)
ob_blade1.hide_viewport = True
ob_blade1.lineart.crease_threshold = 0.0

# ---- collection membership
col_collection_1.objects.link(ob_body)
col_collection_1.objects.link(ob_leg2)
col_collection_1.objects.link(ob_wheel2)
col_collection_1.objects.link(ob_leg1)
col_collection_1.objects.link(ob_wheel1)
col_collection_1.objects.link(ob_aileron1)
col_collection_1.objects.link(ob_aileron2)
col_collection_1.objects.link(ob_nose)
col_collection_1.objects.link(ob_blade2)
col_collection_1.objects.link(ob_blade1)

# ---- scene / render settings (as saved in the file)
scene.frame_start = 1; scene.frame_end = 250; scene.frame_set(0)
scene.render.engine = 'BLENDER_EEVEE_NEXT'
scene.render.resolution_percentage = 50
scene.render.dither_intensity = 0.0
scene.cycles.use_denoising = False
scene.cycles.samples = 10
scene.cycles.sampling_pattern = 'TABULATED_SOBOL'
scene.cycles.light_sampling_threshold = 0.0
scene.cycles.use_adaptive_sampling = False
scene.cycles.use_light_tree = False
scene.cycles.blur_glossy = 0.0
scene.cycles.pixel_filter_type = 'GAUSSIAN'
scene.cycles.sample_clamp_indirect = 0.0
scene.view_settings.view_transform = 'Standard'
bpy.context.view_layer.update()

# ---- added for rendering (the .blend has no active camera and no usable light): camera, sun
cam_auto = bpy.data.cameras.new('AutoCamera')
cam_auto.lens = 50.0
cam_auto.sensor_width = 36.0
cam_auto.clip_end = 1000.0
ob_auto_camera = bpy.data.objects.new('AutoCamera', cam_auto)
scene.collection.objects.link(ob_auto_camera)
ob_auto_camera.location = (13.8522, -15.273, 10.8498)
ob_auto_camera.rotation_euler = (1.09748, -7.21219e-08, 0.694738)
scene.camera = ob_auto_camera
light_auto_sun = bpy.data.lights.new('AutoSun', 'SUN')
light_auto_sun.energy = 3.0
light_auto_sun.angle = 0.0523599
ob_auto_sun = bpy.data.objects.new('AutoSun', light_auto_sun)
scene.collection.objects.link(ob_auto_sun)
ob_auto_sun.rotation_euler = (0.872665, 0.174533, 0.523599)
bpy.context.view_layer.update()
